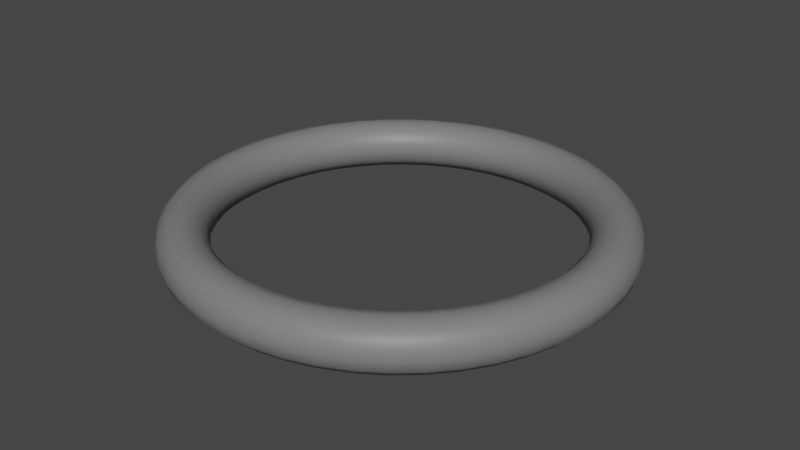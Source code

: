 # Source: flightRing.blend  (saved by Blender 3.5.10; exported with 4.5.12 LTS)
import bpy
from mathutils import Matrix  # noqa: F401  (used for matrix-valued properties, if any)

bpy.ops.wm.read_factory_settings(use_empty=True)
scene = bpy.context.scene
scene.name = 'Scene'

# ---- collections
col_collection = bpy.data.collections.new('Collection'); scene.collection.children.link(col_collection)

# ---- materials (node trees are filled in below, after node groups)
mat_material_001 = bpy.data.materials.new('Material.001')
mat_material_001.use_transparent_shadow = False

# ---- material node trees
mat_material_001.use_nodes = True; mat_material_001.node_tree.nodes.clear()
_N = mat_material_001.node_tree.nodes; _L = mat_material_001.node_tree.links
n0 = _N.new('ShaderNodeOutputMaterial'); n0.name = 'Material Output'; n0.location = (300, 300)
n1 = _N.new('ShaderNodeBsdfPrincipled'); n1.name = 'Principled BSDF'; n1.location = (10, 300)
n1.distribution = 'GGX'
n1.subsurface_method = 'RANDOM_WALK_SKIN'
n1.inputs[3].default_value = 1.45
n1.inputs[27].default_value = (0.0, 0.0, 0.0, 1.0)
n1.inputs[28].default_value = 1.0
n2 = _N.new('ShaderNodeTexChecker'); n2.name = 'Checker Texture'; n2.location = (-180, 280)
n3 = _N.new('ShaderNodeUVMap'); n3.name = 'UV Map'; n3.location = (-364, 230)
n3.from_instancer = True
_L.new(n1.outputs[0], n0.inputs[0])
_L.new(n2.outputs[0], n1.inputs[0])
_L.new(n3.outputs[0], n2.inputs[0])
n0.is_active_output = True

# ---- world
world_world = bpy.data.worlds.new('World'); scene.world = world_world
world_world.use_nodes = True; world_world.node_tree.nodes.clear()
_N = world_world.node_tree.nodes; _L = world_world.node_tree.links
n0 = _N.new('ShaderNodeOutputWorld'); n0.name = 'World Output'; n0.location = (300, 300)
n1 = _N.new('ShaderNodeBackground'); n1.name = 'Background'; n1.location = (10, 300)
n1.inputs[0].default_value = (0.05088, 0.05088, 0.05088, 1.0)
_L.new(n1.outputs[0], n0.inputs[0])
n0.is_active_output = True
world_world.color = (0.05088, 0.05088, 0.05088)
world_world.use_sun_shadow = False
world_world.sun_shadow_jitter_overblur = 0.0

# ---- meshes
me_torus = bpy.data.meshes.new('Torus')
me_torus.from_pydata([(4.5, 0.0, 0.0), (4.433, 0.0, 0.25), (4.25, 0.0, 0.433), (4.0, 0.0, 0.5), (3.75, 0.0, 0.433), (3.567, 0.0, 0.25), (3.5, 0.0, 6.123e-17), (3.567, 0.0, -0.25), (3.75, 0.0, -0.433), (4.0, 0.0, -0.5), (4.25, 0.0, -0.433), (4.433, 0.0, -0.25), (4.462, 0.5874, 0.0), (4.395, 0.5786, 0.25), (4.214, 0.5547, 0.433), (3.966, 0.5221, 0.5), (3.718, 0.4895, 0.433), (3.536, 0.4656, 0.25), (3.47, 0.4568, 6.123e-17), (3.536, 0.4656, -0.25), (3.718, 0.4895, -0.433), (3.966, 0.5221, -0.5), (4.214, 0.5547, -0.433), (4.395, 0.5786, -0.25), (4.347, 1.165, 0.0), (4.282, 1.147, 0.25), (4.105, 1.1, 0.433), (3.864, 1.035, 0.5), (3.622, 0.9706, 0.433), (3.445, 0.9232, 0.25), (3.381, 0.9059, 6.123e-17), (3.445, 0.9232, -0.25), (3.622, 0.9706, -0.433), (3.864, 1.035, -0.5), (4.105, 1.1, -0.433), (4.282, 1.147, -0.25), (4.157, 1.722, 0.0), (4.096, 1.696, 0.25), (3.926, 1.626, 0.433), (3.696, 1.531, 0.5), (3.465, 1.435, 0.433), (3.295, 1.365, 0.25), (3.234, 1.339, 6.123e-17), (3.295, 1.365, -0.25), (3.465, 1.435, -0.433), (3.696, 1.531, -0.5), (3.926, 1.626, -0.433), (4.096, 1.696, -0.25), (3.897, 2.25, 0.0), (3.839, 2.217, 0.25), (3.681, 2.125, 0.433), (3.464, 2.0, 0.5), (3.248, 1.875, 0.433), (3.089, 1.783, 0.25), (3.031, 1.75, 6.123e-17), (3.089, 1.783, -0.25), (3.248, 1.875, -0.433), (3.464, 2.0, -0.5), (3.681, 2.125, -0.433), (3.839, 2.217, -0.25), (3.57, 2.739, 0.0), (3.517, 2.699, 0.25), (3.372, 2.587, 0.433), (3.173, 2.435, 0.5), (2.975, 2.283, 0.433), (2.83, 2.171, 0.25), (2.777, 2.131, 6.123e-17), (2.83, 2.171, -0.25), (2.975, 2.283, -0.433), (3.173, 2.435, -0.5), (3.372, 2.587, -0.433), (3.517, 2.699, -0.25), (3.182, 3.182, 0.0), (3.135, 3.135, 0.25), (3.005, 3.005, 0.433), (2.828, 2.828, 0.5), (2.652, 2.652, 0.433), (2.522, 2.522, 0.25), (2.475, 2.475, 6.123e-17), (2.522, 2.522, -0.25), (2.652, 2.652, -0.433), (2.828, 2.828, -0.5), (3.005, 3.005, -0.433), (3.135, 3.135, -0.25), (2.739, 3.57, 0.0), (2.699, 3.517, 0.25), (2.587, 3.372, 0.433), (2.435, 3.173, 0.5), (2.283, 2.975, 0.433), (2.171, 2.83, 0.25), (2.131, 2.777, 6.123e-17), (2.171, 2.83, -0.25), (2.283, 2.975, -0.433), (2.435, 3.173, -0.5), (2.587, 3.372, -0.433), (2.699, 3.517, -0.25), (2.25, 3.897, 0.0), (2.217, 3.839, 0.25), (2.125, 3.681, 0.433), (2.0, 3.464, 0.5), (1.875, 3.248, 0.433), (1.783, 3.089, 0.25), (1.75, 3.031, 6.123e-17), (1.783, 3.089, -0.25), (1.875, 3.248, -0.433), (2.0, 3.464, -0.5), (2.125, 3.681, -0.433), (2.217, 3.839, -0.25), (1.722, 4.157, 0.0), (1.696, 4.096, 0.25), (1.626, 3.926, 0.433), (1.531, 3.696, 0.5), (1.435, 3.465, 0.433), (1.365, 3.295, 0.25), (1.339, 3.234, 6.123e-17), (1.365, 3.295, -0.25), (1.435, 3.465, -0.433), (1.531, 3.696, -0.5), (1.626, 3.926, -0.433), (1.696, 4.096, -0.25), (1.165, 4.347, 0.0), (1.147, 4.282, 0.25), (1.1, 4.105, 0.433), (1.035, 3.864, 0.5), (0.9706, 3.622, 0.433), (0.9232, 3.445, 0.25), (0.9059, 3.381, 6.123e-17), (0.9232, 3.445, -0.25), (0.9706, 3.622, -0.433), (1.035, 3.864, -0.5), (1.1, 4.105, -0.433), (1.147, 4.282, -0.25), (0.5874, 4.462, 0.0), (0.5786, 4.395, 0.25), (0.5547, 4.214, 0.433), (0.5221, 3.966, 0.5), (0.4895, 3.718, 0.433), (0.4656, 3.536, 0.25), (0.4568, 3.47, 6.123e-17), (0.4656, 3.536, -0.25), (0.4895, 3.718, -0.433), (0.5221, 3.966, -0.5), (0.5547, 4.214, -0.433), (0.5786, 4.395, -0.25), (3.397e-07, 4.5, 0.0), (3.347e-07, 4.433, 0.25), (3.209e-07, 4.25, 0.433), (3.02e-07, 4.0, 0.5), (2.831e-07, 3.75, 0.433), (2.693e-07, 3.567, 0.25), (2.642e-07, 3.5, 6.123e-17), (2.693e-07, 3.567, -0.25), (2.831e-07, 3.75, -0.433), (3.02e-07, 4.0, -0.5), (3.209e-07, 4.25, -0.433), (3.347e-07, 4.433, -0.25), (-0.5874, 4.462, 0.0), (-0.5786, 4.395, 0.25), (-0.5547, 4.214, 0.433), (-0.5221, 3.966, 0.5), (-0.4895, 3.718, 0.433), (-0.4656, 3.536, 0.25), (-0.4568, 3.47, 6.123e-17), (-0.4656, 3.536, -0.25), (-0.4895, 3.718, -0.433), (-0.5221, 3.966, -0.5), (-0.5547, 4.214, -0.433), (-0.5786, 4.395, -0.25), (-1.165, 4.347, 0.0), (-1.147, 4.282, 0.25), (-1.1, 4.105, 0.433), (-1.035, 3.864, 0.5), (-0.9706, 3.622, 0.433), (-0.9232, 3.445, 0.25), (-0.9059, 3.381, 6.123e-17), (-0.9232, 3.445, -0.25), (-0.9706, 3.622, -0.433), (-1.035, 3.864, -0.5), (-1.1, 4.105, -0.433), (-1.147, 4.282, -0.25), (-1.722, 4.157, 0.0), (-1.696, 4.096, 0.25), (-1.626, 3.926, 0.433), (-1.531, 3.696, 0.5), (-1.435, 3.465, 0.433), (-1.365, 3.295, 0.25), (-1.339, 3.234, 6.123e-17), (-1.365, 3.295, -0.25), (-1.435, 3.465, -0.433), (-1.531, 3.696, -0.5), (-1.626, 3.926, -0.433), (-1.696, 4.096, -0.25), (-2.25, 3.897, 0.0), (-2.217, 3.839, 0.25), (-2.125, 3.681, 0.433), (-2.0, 3.464, 0.5), (-1.875, 3.248, 0.433), (-1.783, 3.089, 0.25), (-1.75, 3.031, 6.123e-17), (-1.783, 3.089, -0.25), (-1.875, 3.248, -0.433), (-2.0, 3.464, -0.5), (-2.125, 3.681, -0.433), (-2.217, 3.839, -0.25), (-2.739, 3.57, 0.0), (-2.699, 3.517, 0.25), (-2.587, 3.372, 0.433), (-2.435, 3.173, 0.5), (-2.283, 2.975, 0.433), (-2.171, 2.83, 0.25), (-2.131, 2.777, 6.123e-17), (-2.171, 2.83, -0.25), (-2.283, 2.975, -0.433), (-2.435, 3.173, -0.5), (-2.587, 3.372, -0.433), (-2.699, 3.517, -0.25), (-3.182, 3.182, 0.0), (-3.135, 3.135, 0.25), (-3.005, 3.005, 0.433), (-2.828, 2.828, 0.5), (-2.652, 2.652, 0.433), (-2.522, 2.522, 0.25), (-2.475, 2.475, 6.123e-17), (-2.522, 2.522, -0.25), (-2.652, 2.652, -0.433), (-2.828, 2.828, -0.5), (-3.005, 3.005, -0.433), (-3.135, 3.135, -0.25), (-3.57, 2.739, 0.0), (-3.517, 2.699, 0.25), (-3.372, 2.587, 0.433), (-3.173, 2.435, 0.5), (-2.975, 2.283, 0.433), (-2.83, 2.171, 0.25), (-2.777, 2.131, 6.123e-17), (-2.83, 2.171, -0.25), (-2.975, 2.283, -0.433), (-3.173, 2.435, -0.5), (-3.372, 2.587, -0.433), (-3.517, 2.699, -0.25), (-3.897, 2.25, 0.0), (-3.839, 2.217, 0.25), (-3.681, 2.125, 0.433), (-3.464, 2.0, 0.5), (-3.248, 1.875, 0.433), (-3.089, 1.783, 0.25), (-3.031, 1.75, 6.123e-17), (-3.089, 1.783, -0.25), (-3.248, 1.875, -0.433), (-3.464, 2.0, -0.5), (-3.681, 2.125, -0.433), (-3.839, 2.217, -0.25), (-4.157, 1.722, 0.0), (-4.096, 1.696, 0.25), (-3.926, 1.626, 0.433), (-3.696, 1.531, 0.5), (-3.465, 1.435, 0.433), (-3.295, 1.365, 0.25), (-3.234, 1.339, 6.123e-17), (-3.295, 1.365, -0.25), (-3.465, 1.435, -0.433), (-3.696, 1.531, -0.5), (-3.926, 1.626, -0.433), (-4.096, 1.696, -0.25), (-4.347, 1.165, 0.0), (-4.282, 1.147, 0.25), (-4.105, 1.1, 0.433), (-3.864, 1.035, 0.5), (-3.622, 0.9706, 0.433), (-3.445, 0.9232, 0.25), (-3.381, 0.9059, 6.123e-17), (-3.445, 0.9232, -0.25), (-3.622, 0.9706, -0.433), (-3.864, 1.035, -0.5), (-4.105, 1.1, -0.433), (-4.282, 1.147, -0.25), (-4.462, 0.5874, 0.0), (-4.395, 0.5786, 0.25), (-4.214, 0.5547, 0.433), (-3.966, 0.5221, 0.5), (-3.718, 0.4895, 0.433), (-3.536, 0.4656, 0.25), (-3.47, 0.4568, 6.123e-17), (-3.536, 0.4656, -0.25), (-3.718, 0.4895, -0.433), (-3.966, 0.5221, -0.5), (-4.214, 0.5547, -0.433), (-4.395, 0.5786, -0.25), (-4.5, 3.934e-07, 0.0), (-4.433, 3.875e-07, 0.25), (-4.25, 3.715e-07, 0.433), (-4.0, 3.497e-07, 0.5), (-3.75, 3.278e-07, 0.433), (-3.567, 3.118e-07, 0.25), (-3.5, 3.06e-07, 6.123e-17), (-3.567, 3.118e-07, -0.25), (-3.75, 3.278e-07, -0.433), (-4.0, 3.497e-07, -0.5), (-4.25, 3.715e-07, -0.433), (-4.433, 3.875e-07, -0.25), (-4.462, -0.5874, 0.0), (-4.395, -0.5786, 0.25), (-4.214, -0.5547, 0.433), (-3.966, -0.5221, 0.5), (-3.718, -0.4895, 0.433), (-3.536, -0.4656, 0.25), (-3.47, -0.4568, 6.123e-17), (-3.536, -0.4656, -0.25), (-3.718, -0.4895, -0.433), (-3.966, -0.5221, -0.5), (-4.214, -0.5547, -0.433), (-4.395, -0.5786, -0.25), (-4.347, -1.165, 0.0), (-4.282, -1.147, 0.25), (-4.105, -1.1, 0.433), (-3.864, -1.035, 0.5), (-3.622, -0.9706, 0.433), (-3.445, -0.9232, 0.25), (-3.381, -0.9059, 6.123e-17), (-3.445, -0.9232, -0.25), (-3.622, -0.9706, -0.433), (-3.864, -1.035, -0.5), (-4.105, -1.1, -0.433), (-4.282, -1.147, -0.25), (-4.157, -1.722, 0.0), (-4.096, -1.696, 0.25), (-3.926, -1.626, 0.433), (-3.696, -1.531, 0.5), (-3.465, -1.435, 0.433), (-3.295, -1.365, 0.25), (-3.234, -1.339, 6.123e-17), (-3.295, -1.365, -0.25), (-3.465, -1.435, -0.433), (-3.696, -1.531, -0.5), (-3.926, -1.626, -0.433), (-4.096, -1.696, -0.25), (-3.897, -2.25, 0.0), (-3.839, -2.217, 0.25), (-3.681, -2.125, 0.433), (-3.464, -2.0, 0.5), (-3.248, -1.875, 0.433), (-3.089, -1.783, 0.25), (-3.031, -1.75, 6.123e-17), (-3.089, -1.783, -0.25), (-3.248, -1.875, -0.433), (-3.464, -2.0, -0.5), (-3.681, -2.125, -0.433), (-3.839, -2.217, -0.25), (-3.57, -2.739, 0.0), (-3.517, -2.699, 0.25), (-3.372, -2.587, 0.433), (-3.173, -2.435, 0.5), (-2.975, -2.283, 0.433), (-2.83, -2.171, 0.25), (-2.777, -2.131, 6.123e-17), (-2.83, -2.171, -0.25), (-2.975, -2.283, -0.433), (-3.173, -2.435, -0.5), (-3.372, -2.587, -0.433), (-3.517, -2.699, -0.25), (-3.182, -3.182, 0.0), (-3.135, -3.135, 0.25), (-3.005, -3.005, 0.433), (-2.828, -2.828, 0.5), (-2.652, -2.652, 0.433), (-2.522, -2.522, 0.25), (-2.475, -2.475, 6.123e-17), (-2.522, -2.522, -0.25), (-2.652, -2.652, -0.433), (-2.828, -2.828, -0.5), (-3.005, -3.005, -0.433), (-3.135, -3.135, -0.25), (-2.739, -3.57, 0.0), (-2.699, -3.517, 0.25), (-2.587, -3.372, 0.433), (-2.435, -3.173, 0.5), (-2.283, -2.975, 0.433), (-2.171, -2.83, 0.25), (-2.131, -2.777, 6.123e-17), (-2.171, -2.83, -0.25), (-2.283, -2.975, -0.433), (-2.435, -3.173, -0.5), (-2.587, -3.372, -0.433), (-2.699, -3.517, -0.25), (-2.25, -3.897, 0.0), (-2.217, -3.839, 0.25), (-2.125, -3.681, 0.433), (-2.0, -3.464, 0.5), (-1.875, -3.248, 0.433), (-1.783, -3.089, 0.25), (-1.75, -3.031, 6.123e-17), (-1.783, -3.089, -0.25), (-1.875, -3.248, -0.433), (-2.0, -3.464, -0.5), (-2.125, -3.681, -0.433), (-2.217, -3.839, -0.25), (-1.722, -4.157, 0.0), (-1.696, -4.096, 0.25), (-1.626, -3.926, 0.433), (-1.531, -3.696, 0.5), (-1.435, -3.465, 0.433), (-1.365, -3.295, 0.25), (-1.339, -3.234, 6.123e-17), (-1.365, -3.295, -0.25), (-1.435, -3.465, -0.433), (-1.531, -3.696, -0.5), (-1.626, -3.926, -0.433), (-1.696, -4.096, -0.25), (-1.165, -4.347, 0.0), (-1.147, -4.282, 0.25), (-1.1, -4.105, 0.433), (-1.035, -3.864, 0.5), (-0.9706, -3.622, 0.433), (-0.9232, -3.445, 0.25), (-0.9059, -3.381, 6.123e-17), (-0.9232, -3.445, -0.25), (-0.9706, -3.622, -0.433), (-1.035, -3.864, -0.5), (-1.1, -4.105, -0.433), (-1.147, -4.282, -0.25), (-0.5874, -4.462, 0.0), (-0.5786, -4.395, 0.25), (-0.5547, -4.214, 0.433), (-0.5221, -3.966, 0.5), (-0.4895, -3.718, 0.433), (-0.4656, -3.536, 0.25), (-0.4568, -3.47, 6.123e-17), (-0.4656, -3.536, -0.25), (-0.4895, -3.718, -0.433), (-0.5221, -3.966, -0.5), (-0.5547, -4.214, -0.433), (-0.5786, -4.395, -0.25), (3.397e-07, -4.5, 0.0), (3.347e-07, -4.433, 0.25), (3.209e-07, -4.25, 0.433), (3.02e-07, -4.0, 0.5), (2.831e-07, -3.75, 0.433), (2.693e-07, -3.567, 0.25), (2.642e-07, -3.5, 6.123e-17), (2.693e-07, -3.567, -0.25), (2.831e-07, -3.75, -0.433), (3.02e-07, -4.0, -0.5), (3.209e-07, -4.25, -0.433), (3.347e-07, -4.433, -0.25), (0.5874, -4.462, 0.0), (0.5786, -4.395, 0.25), (0.5547, -4.214, 0.433), (0.5221, -3.966, 0.5), (0.4895, -3.718, 0.433), (0.4656, -3.536, 0.25), (0.4568, -3.47, 6.123e-17), (0.4656, -3.536, -0.25), (0.4895, -3.718, -0.433), (0.5221, -3.966, -0.5), (0.5547, -4.214, -0.433), (0.5786, -4.395, -0.25), (1.165, -4.347, 0.0), (1.147, -4.282, 0.25), (1.1, -4.105, 0.433), (1.035, -3.864, 0.5), (0.9706, -3.622, 0.433), (0.9232, -3.445, 0.25), (0.9059, -3.381, 6.123e-17), (0.9232, -3.445, -0.25), (0.9706, -3.622, -0.433), (1.035, -3.864, -0.5), (1.1, -4.105, -0.433), (1.147, -4.282, -0.25), (1.722, -4.157, 0.0), (1.696, -4.096, 0.25), (1.626, -3.926, 0.433), (1.531, -3.696, 0.5), (1.435, -3.465, 0.433), (1.365, -3.295, 0.25), (1.339, -3.234, 6.123e-17), (1.365, -3.295, -0.25), (1.435, -3.465, -0.433), (1.531, -3.696, -0.5), (1.626, -3.926, -0.433), (1.696, -4.096, -0.25), (2.25, -3.897, 0.0), (2.217, -3.839, 0.25), (2.125, -3.681, 0.433), (2.0, -3.464, 0.5), (1.875, -3.248, 0.433), (1.783, -3.089, 0.25), (1.75, -3.031, 6.123e-17), (1.783, -3.089, -0.25), (1.875, -3.248, -0.433), (2.0, -3.464, -0.5), (2.125, -3.681, -0.433), (2.217, -3.839, -0.25), (2.739, -3.57, 0.0), (2.699, -3.517, 0.25), (2.587, -3.372, 0.433), (2.435, -3.173, 0.5), (2.283, -2.975, 0.433), (2.171, -2.83, 0.25), (2.131, -2.777, 6.123e-17), (2.171, -2.83, -0.25), (2.283, -2.975, -0.433), (2.435, -3.173, -0.5), (2.587, -3.372, -0.433), (2.699, -3.517, -0.25), (3.182, -3.182, 0.0), (3.135, -3.135, 0.25), (3.005, -3.005, 0.433), (2.828, -2.828, 0.5), (2.652, -2.652, 0.433), (2.522, -2.522, 0.25), (2.475, -2.475, 6.123e-17), (2.522, -2.522, -0.25), (2.652, -2.652, -0.433), (2.828, -2.828, -0.5), (3.005, -3.005, -0.433), (3.135, -3.135, -0.25), (3.57, -2.739, 0.0), (3.517, -2.699, 0.25), (3.372, -2.587, 0.433), (3.173, -2.435, 0.5), (2.975, -2.283, 0.433), (2.83, -2.171, 0.25), (2.777, -2.131, 6.123e-17), (2.83, -2.171, -0.25), (2.975, -2.283, -0.433), (3.173, -2.435, -0.5), (3.372, -2.587, -0.433), (3.517, -2.699, -0.25), (3.897, -2.25, 0.0), (3.839, -2.217, 0.25), (3.681, -2.125, 0.433), (3.464, -2.0, 0.5), (3.248, -1.875, 0.433), (3.089, -1.783, 0.25), (3.031, -1.75, 6.123e-17), (3.089, -1.783, -0.25), (3.248, -1.875, -0.433), (3.464, -2.0, -0.5), (3.681, -2.125, -0.433), (3.839, -2.217, -0.25), (4.157, -1.722, 0.0), (4.096, -1.696, 0.25), (3.926, -1.626, 0.433), (3.696, -1.531, 0.5), (3.465, -1.435, 0.433), (3.295, -1.365, 0.25), (3.234, -1.339, 6.123e-17), (3.295, -1.365, -0.25), (3.465, -1.435, -0.433), (3.696, -1.531, -0.5), (3.926, -1.626, -0.433), (4.096, -1.696, -0.25), (4.347, -1.165, 0.0), (4.282, -1.147, 0.25), (4.105, -1.1, 0.433), (3.864, -1.035, 0.5), (3.622, -0.9706, 0.433), (3.445, -0.9232, 0.25), (3.381, -0.9059, 6.123e-17), (3.445, -0.9232, -0.25), (3.622, -0.9706, -0.433), (3.864, -1.035, -0.5), (4.105, -1.1, -0.433), (4.282, -1.147, -0.25), (4.462, -0.5874, 0.0), (4.395, -0.5786, 0.25), (4.214, -0.5547, 0.433), (3.966, -0.5221, 0.5), (3.718, -0.4895, 0.433), (3.536, -0.4656, 0.25), (3.47, -0.4568, 6.123e-17), (3.536, -0.4656, -0.25), (3.718, -0.4895, -0.433), (3.966, -0.5221, -0.5), (4.214, -0.5547, -0.433), (4.395, -0.5786, -0.25)], [], [(0, 12, 13, 1), (1, 13, 14, 2), (2, 14, 15, 3), (3, 15, 16, 4), (4, 16, 17, 5), (5, 17, 18, 6), (6, 18, 19, 7), (7, 19, 20, 8), (8, 20, 21, 9), (9, 21, 22, 10), (10, 22, 23, 11), (11, 23, 12, 0), (12, 24, 25, 13), (13, 25, 26, 14), (14, 26, 27, 15), (15, 27, 28, 16), (16, 28, 29, 17), (17, 29, 30, 18), (18, 30, 31, 19), (19, 31, 32, 20), (20, 32, 33, 21), (21, 33, 34, 22), (22, 34, 35, 23), (23, 35, 24, 12), (24, 36, 37, 25), (25, 37, 38, 26), (26, 38, 39, 27), (27, 39, 40, 28), (28, 40, 41, 29), (29, 41, 42, 30), (30, 42, 43, 31), (31, 43, 44, 32), (32, 44, 45, 33), (33, 45, 46, 34), (34, 46, 47, 35), (35, 47, 36, 24), (36, 48, 49, 37), (37, 49, 50, 38), (38, 50, 51, 39), (39, 51, 52, 40), (40, 52, 53, 41), (41, 53, 54, 42), (42, 54, 55, 43), (43, 55, 56, 44), (44, 56, 57, 45), (45, 57, 58, 46), (46, 58, 59, 47), (47, 59, 48, 36), (48, 60, 61, 49), (49, 61, 62, 50), (50, 62, 63, 51), (51, 63, 64, 52), (52, 64, 65, 53), (53, 65, 66, 54), (54, 66, 67, 55), (55, 67, 68, 56), (56, 68, 69, 57), (57, 69, 70, 58), (58, 70, 71, 59), (59, 71, 60, 48), (60, 72, 73, 61), (61, 73, 74, 62), (62, 74, 75, 63), (63, 75, 76, 64), (64, 76, 77, 65), (65, 77, 78, 66), (66, 78, 79, 67), (67, 79, 80, 68), (68, 80, 81, 69), (69, 81, 82, 70), (70, 82, 83, 71), (71, 83, 72, 60), (72, 84, 85, 73), (73, 85, 86, 74), (74, 86, 87, 75), (75, 87, 88, 76), (76, 88, 89, 77), (77, 89, 90, 78), (78, 90, 91, 79), (79, 91, 92, 80), (80, 92, 93, 81), (81, 93, 94, 82), (82, 94, 95, 83), (83, 95, 84, 72), (84, 96, 97, 85), (85, 97, 98, 86), (86, 98, 99, 87), (87, 99, 100, 88), (88, 100, 101, 89), (89, 101, 102, 90), (90, 102, 103, 91), (91, 103, 104, 92), (92, 104, 105, 93), (93, 105, 106, 94), (94, 106, 107, 95), (95, 107, 96, 84), (96, 108, 109, 97), (97, 109, 110, 98), (98, 110, 111, 99), (99, 111, 112, 100), (100, 112, 113, 101), (101, 113, 114, 102), (102, 114, 115, 103), (103, 115, 116, 104), (104, 116, 117, 105), (105, 117, 118, 106), (106, 118, 119, 107), (107, 119, 108, 96), (108, 120, 121, 109), (109, 121, 122, 110), (110, 122, 123, 111), (111, 123, 124, 112), (112, 124, 125, 113), (113, 125, 126, 114), (114, 126, 127, 115), (115, 127, 128, 116), (116, 128, 129, 117), (117, 129, 130, 118), (118, 130, 131, 119), (119, 131, 120, 108), (120, 132, 133, 121), (121, 133, 134, 122), (122, 134, 135, 123), (123, 135, 136, 124), (124, 136, 137, 125), (125, 137, 138, 126), (126, 138, 139, 127), (127, 139, 140, 128), (128, 140, 141, 129), (129, 141, 142, 130), (130, 142, 143, 131), (131, 143, 132, 120), (132, 144, 145, 133), (133, 145, 146, 134), (134, 146, 147, 135), (135, 147, 148, 136), (136, 148, 149, 137), (137, 149, 150, 138), (138, 150, 151, 139), (139, 151, 152, 140), (140, 152, 153, 141), (141, 153, 154, 142), (142, 154, 155, 143), (143, 155, 144, 132), (144, 156, 157, 145), (145, 157, 158, 146), (146, 158, 159, 147), (147, 159, 160, 148), (148, 160, 161, 149), (149, 161, 162, 150), (150, 162, 163, 151), (151, 163, 164, 152), (152, 164, 165, 153), (153, 165, 166, 154), (154, 166, 167, 155), (155, 167, 156, 144), (156, 168, 169, 157), (157, 169, 170, 158), (158, 170, 171, 159), (159, 171, 172, 160), (160, 172, 173, 161), (161, 173, 174, 162), (162, 174, 175, 163), (163, 175, 176, 164), (164, 176, 177, 165), (165, 177, 178, 166), (166, 178, 179, 167), (167, 179, 168, 156), (168, 180, 181, 169), (169, 181, 182, 170), (170, 182, 183, 171), (171, 183, 184, 172), (172, 184, 185, 173), (173, 185, 186, 174), (174, 186, 187, 175), (175, 187, 188, 176), (176, 188, 189, 177), (177, 189, 190, 178), (178, 190, 191, 179), (179, 191, 180, 168), (180, 192, 193, 181), (181, 193, 194, 182), (182, 194, 195, 183), (183, 195, 196, 184), (184, 196, 197, 185), (185, 197, 198, 186), (186, 198, 199, 187), (187, 199, 200, 188), (188, 200, 201, 189), (189, 201, 202, 190), (190, 202, 203, 191), (191, 203, 192, 180), (192, 204, 205, 193), (193, 205, 206, 194), (194, 206, 207, 195), (195, 207, 208, 196), (196, 208, 209, 197), (197, 209, 210, 198), (198, 210, 211, 199), (199, 211, 212, 200), (200, 212, 213, 201), (201, 213, 214, 202), (202, 214, 215, 203), (203, 215, 204, 192), (204, 216, 217, 205), (205, 217, 218, 206), (206, 218, 219, 207), (207, 219, 220, 208), (208, 220, 221, 209), (209, 221, 222, 210), (210, 222, 223, 211), (211, 223, 224, 212), (212, 224, 225, 213), (213, 225, 226, 214), (214, 226, 227, 215), (215, 227, 216, 204), (216, 228, 229, 217), (217, 229, 230, 218), (218, 230, 231, 219), (219, 231, 232, 220), (220, 232, 233, 221), (221, 233, 234, 222), (222, 234, 235, 223), (223, 235, 236, 224), (224, 236, 237, 225), (225, 237, 238, 226), (226, 238, 239, 227), (227, 239, 228, 216), (228, 240, 241, 229), (229, 241, 242, 230), (230, 242, 243, 231), (231, 243, 244, 232), (232, 244, 245, 233), (233, 245, 246, 234), (234, 246, 247, 235), (235, 247, 248, 236), (236, 248, 249, 237), (237, 249, 250, 238), (238, 250, 251, 239), (239, 251, 240, 228), (240, 252, 253, 241), (241, 253, 254, 242), (242, 254, 255, 243), (243, 255, 256, 244), (244, 256, 257, 245), (245, 257, 258, 246), (246, 258, 259, 247), (247, 259, 260, 248), (248, 260, 261, 249), (249, 261, 262, 250), (250, 262, 263, 251), (251, 263, 252, 240), (252, 264, 265, 253), (253, 265, 266, 254), (254, 266, 267, 255), (255, 267, 268, 256), (256, 268, 269, 257), (257, 269, 270, 258), (258, 270, 271, 259), (259, 271, 272, 260), (260, 272, 273, 261), (261, 273, 274, 262), (262, 274, 275, 263), (263, 275, 264, 252), (264, 276, 277, 265), (265, 277, 278, 266), (266, 278, 279, 267), (267, 279, 280, 268), (268, 280, 281, 269), (269, 281, 282, 270), (270, 282, 283, 271), (271, 283, 284, 272), (272, 284, 285, 273), (273, 285, 286, 274), (274, 286, 287, 275), (275, 287, 276, 264), (276, 288, 289, 277), (277, 289, 290, 278), (278, 290, 291, 279), (279, 291, 292, 280), (280, 292, 293, 281), (281, 293, 294, 282), (282, 294, 295, 283), (283, 295, 296, 284), (284, 296, 297, 285), (285, 297, 298, 286), (286, 298, 299, 287), (287, 299, 288, 276), (288, 300, 301, 289), (289, 301, 302, 290), (290, 302, 303, 291), (291, 303, 304, 292), (292, 304, 305, 293), (293, 305, 306, 294), (294, 306, 307, 295), (295, 307, 308, 296), (296, 308, 309, 297), (297, 309, 310, 298), (298, 310, 311, 299), (299, 311, 300, 288), (300, 312, 313, 301), (301, 313, 314, 302), (302, 314, 315, 303), (303, 315, 316, 304), (304, 316, 317, 305), (305, 317, 318, 306), (306, 318, 319, 307), (307, 319, 320, 308), (308, 320, 321, 309), (309, 321, 322, 310), (310, 322, 323, 311), (311, 323, 312, 300), (312, 324, 325, 313), (313, 325, 326, 314), (314, 326, 327, 315), (315, 327, 328, 316), (316, 328, 329, 317), (317, 329, 330, 318), (318, 330, 331, 319), (319, 331, 332, 320), (320, 332, 333, 321), (321, 333, 334, 322), (322, 334, 335, 323), (323, 335, 324, 312), (324, 336, 337, 325), (325, 337, 338, 326), (326, 338, 339, 327), (327, 339, 340, 328), (328, 340, 341, 329), (329, 341, 342, 330), (330, 342, 343, 331), (331, 343, 344, 332), (332, 344, 345, 333), (333, 345, 346, 334), (334, 346, 347, 335), (335, 347, 336, 324), (336, 348, 349, 337), (337, 349, 350, 338), (338, 350, 351, 339), (339, 351, 352, 340), (340, 352, 353, 341), (341, 353, 354, 342), (342, 354, 355, 343), (343, 355, 356, 344), (344, 356, 357, 345), (345, 357, 358, 346), (346, 358, 359, 347), (347, 359, 348, 336), (348, 360, 361, 349), (349, 361, 362, 350), (350, 362, 363, 351), (351, 363, 364, 352), (352, 364, 365, 353), (353, 365, 366, 354), (354, 366, 367, 355), (355, 367, 368, 356), (356, 368, 369, 357), (357, 369, 370, 358), (358, 370, 371, 359), (359, 371, 360, 348), (360, 372, 373, 361), (361, 373, 374, 362), (362, 374, 375, 363), (363, 375, 376, 364), (364, 376, 377, 365), (365, 377, 378, 366), (366, 378, 379, 367), (367, 379, 380, 368), (368, 380, 381, 369), (369, 381, 382, 370), (370, 382, 383, 371), (371, 383, 372, 360), (372, 384, 385, 373), (373, 385, 386, 374), (374, 386, 387, 375), (375, 387, 388, 376), (376, 388, 389, 377), (377, 389, 390, 378), (378, 390, 391, 379), (379, 391, 392, 380), (380, 392, 393, 381), (381, 393, 394, 382), (382, 394, 395, 383), (383, 395, 384, 372), (384, 396, 397, 385), (385, 397, 398, 386), (386, 398, 399, 387), (387, 399, 400, 388), (388, 400, 401, 389), (389, 401, 402, 390), (390, 402, 403, 391), (391, 403, 404, 392), (392, 404, 405, 393), (393, 405, 406, 394), (394, 406, 407, 395), (395, 407, 396, 384), (396, 408, 409, 397), (397, 409, 410, 398), (398, 410, 411, 399), (399, 411, 412, 400), (400, 412, 413, 401), (401, 413, 414, 402), (402, 414, 415, 403), (403, 415, 416, 404), (404, 416, 417, 405), (405, 417, 418, 406), (406, 418, 419, 407), (407, 419, 408, 396), (408, 420, 421, 409), (409, 421, 422, 410), (410, 422, 423, 411), (411, 423, 424, 412), (412, 424, 425, 413), (413, 425, 426, 414), (414, 426, 427, 415), (415, 427, 428, 416), (416, 428, 429, 417), (417, 429, 430, 418), (418, 430, 431, 419), (419, 431, 420, 408), (420, 432, 433, 421), (421, 433, 434, 422), (422, 434, 435, 423), (423, 435, 436, 424), (424, 436, 437, 425), (425, 437, 438, 426), (426, 438, 439, 427), (427, 439, 440, 428), (428, 440, 441, 429), (429, 441, 442, 430), (430, 442, 443, 431), (431, 443, 432, 420), (432, 444, 445, 433), (433, 445, 446, 434), (434, 446, 447, 435), (435, 447, 448, 436), (436, 448, 449, 437), (437, 449, 450, 438), (438, 450, 451, 439), (439, 451, 452, 440), (440, 452, 453, 441), (441, 453, 454, 442), (442, 454, 455, 443), (443, 455, 444, 432), (444, 456, 457, 445), (445, 457, 458, 446), (446, 458, 459, 447), (447, 459, 460, 448), (448, 460, 461, 449), (449, 461, 462, 450), (450, 462, 463, 451), (451, 463, 464, 452), (452, 464, 465, 453), (453, 465, 466, 454), (454, 466, 467, 455), (455, 467, 456, 444), (456, 468, 469, 457), (457, 469, 470, 458), (458, 470, 471, 459), (459, 471, 472, 460), (460, 472, 473, 461), (461, 473, 474, 462), (462, 474, 475, 463), (463, 475, 476, 464), (464, 476, 477, 465), (465, 477, 478, 466), (466, 478, 479, 467), (467, 479, 468, 456), (468, 480, 481, 469), (469, 481, 482, 470), (470, 482, 483, 471), (471, 483, 484, 472), (472, 484, 485, 473), (473, 485, 486, 474), (474, 486, 487, 475), (475, 487, 488, 476), (476, 488, 489, 477), (477, 489, 490, 478), (478, 490, 491, 479), (479, 491, 480, 468), (480, 492, 493, 481), (481, 493, 494, 482), (482, 494, 495, 483), (483, 495, 496, 484), (484, 496, 497, 485), (485, 497, 498, 486), (486, 498, 499, 487), (487, 499, 500, 488), (488, 500, 501, 489), (489, 501, 502, 490), (490, 502, 503, 491), (491, 503, 492, 480), (492, 504, 505, 493), (493, 505, 506, 494), (494, 506, 507, 495), (495, 507, 508, 496), (496, 508, 509, 497), (497, 509, 510, 498), (498, 510, 511, 499), (499, 511, 512, 500), (500, 512, 513, 501), (501, 513, 514, 502), (502, 514, 515, 503), (503, 515, 504, 492), (504, 516, 517, 505), (505, 517, 518, 506), (506, 518, 519, 507), (507, 519, 520, 508), (508, 520, 521, 509), (509, 521, 522, 510), (510, 522, 523, 511), (511, 523, 524, 512), (512, 524, 525, 513), (513, 525, 526, 514), (514, 526, 527, 515), (515, 527, 516, 504), (516, 528, 529, 517), (517, 529, 530, 518), (518, 530, 531, 519), (519, 531, 532, 520), (520, 532, 533, 521), (521, 533, 534, 522), (522, 534, 535, 523), (523, 535, 536, 524), (524, 536, 537, 525), (525, 537, 538, 526), (526, 538, 539, 527), (527, 539, 528, 516), (528, 540, 541, 529), (529, 541, 542, 530), (530, 542, 543, 531), (531, 543, 544, 532), (532, 544, 545, 533), (533, 545, 546, 534), (534, 546, 547, 535), (535, 547, 548, 536), (536, 548, 549, 537), (537, 549, 550, 538), (538, 550, 551, 539), (539, 551, 540, 528), (540, 552, 553, 541), (541, 553, 554, 542), (542, 554, 555, 543), (543, 555, 556, 544), (544, 556, 557, 545), (545, 557, 558, 546), (546, 558, 559, 547), (547, 559, 560, 548), (548, 560, 561, 549), (549, 561, 562, 550), (550, 562, 563, 551), (551, 563, 552, 540), (552, 564, 565, 553), (553, 565, 566, 554), (554, 566, 567, 555), (555, 567, 568, 556), (556, 568, 569, 557), (557, 569, 570, 558), (558, 570, 571, 559), (559, 571, 572, 560), (560, 572, 573, 561), (561, 573, 574, 562), (562, 574, 575, 563), (563, 575, 564, 552), (564, 0, 1, 565), (565, 1, 2, 566), (566, 2, 3, 567), (567, 3, 4, 568), (568, 4, 5, 569), (569, 5, 6, 570), (570, 6, 7, 571), (571, 7, 8, 572), (572, 8, 9, 573), (573, 9, 10, 574), (574, 10, 11, 575), (575, 11, 0, 564)])
me_torus.polygons.foreach_set('use_smooth', [True] * 576)
_uv = me_torus.uv_layers.new(name='UVMap')
_uv.uv.foreach_set('vector', [0.5, 0.5, 0.6042, 0.5, 0.6042, 0.5833, 0.5, 0.5833, 0.5, 0.5833, 0.6042, 0.5833, 0.6042, 0.6667, 0.5, 0.6667, 0.5, 0.6667, 0.6042, 0.6667, 0.6042, 0.75, 0.5, 0.75, 0.5, 0.75, 0.6042, 0.75, 0.6042, 0.8333, 0.5, 0.8333, 0.5, 0.8333, 0.6042, 0.8333, 0.6042, 0.9167, 0.5, 0.9167, 0.5, 0.9167, 0.6042, 0.9167, 0.6042, 1.0, 0.5, 1.0, 0.5, 0.0, 0.6042, 0.0, 0.6042, 0.08333, 0.5, 0.08333, 0.5, 0.08333, 0.6042, 0.08333, 0.6042, 0.1667, 0.5, 0.1667, 0.5, 0.1667, 0.6042, 0.1667, 0.6042, 0.25, 0.5, 0.25, 0.5, 0.25, 0.6042, 0.25, 0.6042, 0.3333, 0.5, 0.3333, 0.5, 0.3333, 0.6042, 0.3333, 0.6042, 0.4167, 0.5, 0.4167, 0.5, 0.4167, 0.6042, 0.4167, 0.6042, 0.5, 0.5, 0.5, 0.6042, 0.5, 0.7083, 0.5, 0.7083, 0.5833, 0.6042, 0.5833, 0.6042, 0.5833, 0.7083, 0.5833, 0.7083, 0.6667, 0.6042, 0.6667, 0.6042, 0.6667, 0.7083, 0.6667, 0.7083, 0.75, 0.6042, 0.75, 0.6042, 0.75, 0.7083, 0.75, 0.7083, 0.8333, 0.6042, 0.8333, 0.6042, 0.8333, 0.7083, 0.8333, 0.7083, 0.9167, 0.6042, 0.9167, 0.6042, 0.9167, 0.7083, 0.9167, 0.7083, 1.0, 0.6042, 1.0, 0.6042, 0.0, 0.7083, 0.0, 0.7083, 0.08333, 0.6042, 0.08333, 0.6042, 0.08333, 0.7083, 0.08333, 0.7083, 0.1667, 0.6042, 0.1667, 0.6042, 0.1667, 0.7083, 0.1667, 0.7083, 0.25, 0.6042, 0.25, 0.6042, 0.25, 0.7083, 0.25, 0.7083, 0.3333, 0.6042, 0.3333, 0.6042, 0.3333, 0.7083, 0.3333, 0.7083, 0.4167, 0.6042, 0.4167, 0.6042, 0.4167, 0.7083, 0.4167, 0.7083, 0.5, 0.6042, 0.5, 0.7083, 0.5, 0.8125, 0.5, 0.8125, 0.5833, 0.7083, 0.5833, 0.7083, 0.5833, 0.8125, 0.5833, 0.8125, 0.6667, 0.7083, 0.6667, 0.7083, 0.6667, 0.8125, 0.6667, 0.8125, 0.75, 0.7083, 0.75, 0.7083, 0.75, 0.8125, 0.75, 0.8125, 0.8333, 0.7083, 0.8333, 0.7083, 0.8333, 0.8125, 0.8333, 0.8125, 0.9167, 0.7083, 0.9167, 0.7083, 0.9167, 0.8125, 0.9167, 0.8125, 1.0, 0.7083, 1.0, 0.7083, 0.0, 0.8125, 0.0, 0.8125, 0.08333, 0.7083, 0.08333, 0.7083, 0.08333, 0.8125, 0.08333, 0.8125, 0.1667, 0.7083, 0.1667, 0.7083, 0.1667, 0.8125, 0.1667, 0.8125, 0.25, 0.7083, 0.25, 0.7083, 0.25, 0.8125, 0.25, 0.8125, 0.3333, 0.7083, 0.3333, 0.7083, 0.3333, 0.8125, 0.3333, 0.8125, 0.4167, 0.7083, 0.4167, 0.7083, 0.4167, 0.8125, 0.4167, 0.8125, 0.5, 0.7083, 0.5, 0.8125, 0.5, 0.9167, 0.5, 0.9167, 0.5833, 0.8125, 0.5833, 0.8125, 0.5833, 0.9167, 0.5833, 0.9167, 0.6667, 0.8125, 0.6667, 0.8125, 0.6667, 0.9167, 0.6667, 0.9167, 0.75, 0.8125, 0.75, 0.8125, 0.75, 0.9167, 0.75, 0.9167, 0.8333, 0.8125, 0.8333, 0.8125, 0.8333, 0.9167, 0.8333, 0.9167, 0.9167, 0.8125, 0.9167, 0.8125, 0.9167, 0.9167, 0.9167, 0.9167, 1.0, 0.8125, 1.0, 0.8125, 0.0, 0.9167, 0.0, 0.9167, 0.08333, 0.8125, 0.08333, 0.8125, 0.08333, 0.9167, 0.08333, 0.9167, 0.1667, 0.8125, 0.1667, 0.8125, 0.1667, 0.9167, 0.1667, 0.9167, 0.25, 0.8125, 0.25, 0.8125, 0.25, 0.9167, 0.25, 0.9167, 0.3333, 0.8125, 0.3333, 0.8125, 0.3333, 0.9167, 0.3333, 0.9167, 0.4167, 0.8125, 0.4167, 0.8125, 0.4167, 0.9167, 0.4167, 0.9167, 0.5, 0.8125, 0.5, 0.9167, 0.5, 1.021, 0.5, 1.021, 0.5833, 0.9167, 0.5833, 0.9167, 0.5833, 1.021, 0.5833, 1.021, 0.6667, 0.9167, 0.6667, 0.9167, 0.6667, 1.021, 0.6667, 1.021, 0.75, 0.9167, 0.75, 0.9167, 0.75, 1.021, 0.75, 1.021, 0.8333, 0.9167, 0.8333, 0.9167, 0.8333, 1.021, 0.8333, 1.021, 0.9167, 0.9167, 0.9167, 0.9167, 0.9167, 1.021, 0.9167, 1.021, 1.0, 0.9167, 1.0, 0.9167, 0.0, 1.021, 0.0, 1.021, 0.08333, 0.9167, 0.08333, 0.9167, 0.08333, 1.021, 0.08333, 1.021, 0.1667, 0.9167, 0.1667, 0.9167, 0.1667, 1.021, 0.1667, 1.021, 0.25, 0.9167, 0.25, 0.9167, 0.25, 1.021, 0.25, 1.021, 0.3333, 0.9167, 0.3333, 0.9167, 0.3333, 1.021, 0.3333, 1.021, 0.4167, 0.9167, 0.4167, 0.9167, 0.4167, 1.021, 0.4167, 1.021, 0.5, 0.9167, 0.5, 1.021, 0.5, 1.125, 0.5, 1.125, 0.5833, 1.021, 0.5833, 1.021, 0.5833, 1.125, 0.5833, 1.125, 0.6667, 1.021, 0.6667, 1.021, 0.6667, 1.125, 0.6667, 1.125, 0.75, 1.021, 0.75, 1.021, 0.75, 1.125, 0.75, 1.125, 0.8333, 1.021, 0.8333, 1.021, 0.8333, 1.125, 0.8333, 1.125, 0.9167, 1.021, 0.9167, 1.021, 0.9167, 1.125, 0.9167, 1.125, 1.0, 1.021, 1.0, 1.021, 0.0, 1.125, 0.0, 1.125, 0.08333, 1.021, 0.08333, 1.021, 0.08333, 1.125, 0.08333, 1.125, 0.1667, 1.021, 0.1667, 1.021, 0.1667, 1.125, 0.1667, 1.125, 0.25, 1.021, 0.25, 1.021, 0.25, 1.125, 0.25, 1.125, 0.3333, 1.021, 0.3333, 1.021, 0.3333, 1.125, 0.3333, 1.125, 0.4167, 1.021, 0.4167, 1.021, 0.4167, 1.125, 0.4167, 1.125, 0.5, 1.021, 0.5, 1.125, 0.5, 1.229, 0.5, 1.229, 0.5833, 1.125, 0.5833, 1.125, 0.5833, 1.229, 0.5833, 1.229, 0.6667, 1.125, 0.6667, 1.125, 0.6667, 1.229, 0.6667, 1.229, 0.75, 1.125, 0.75, 1.125, 0.75, 1.229, 0.75, 1.229, 0.8333, 1.125, 0.8333, 1.125, 0.8333, 1.229, 0.8333, 1.229, 0.9167, 1.125, 0.9167, 1.125, 0.9167, 1.229, 0.9167, 1.229, 1.0, 1.125, 1.0, 1.125, 0.0, 1.229, 0.0, 1.229, 0.08333, 1.125, 0.08333, 1.125, 0.08333, 1.229, 0.08333, 1.229, 0.1667, 1.125, 0.1667, 1.125, 0.1667, 1.229, 0.1667, 1.229, 0.25, 1.125, 0.25, 1.125, 0.25, 1.229, 0.25, 1.229, 0.3333, 1.125, 0.3333, 1.125, 0.3333, 1.229, 0.3333, 1.229, 0.4167, 1.125, 0.4167, 1.125, 0.4167, 1.229, 0.4167, 1.229, 0.5, 1.125, 0.5, 1.229, 0.5, 1.333, 0.5, 1.333, 0.5833, 1.229, 0.5833, 1.229, 0.5833, 1.333, 0.5833, 1.333, 0.6667, 1.229, 0.6667, 1.229, 0.6667, 1.333, 0.6667, 1.333, 0.75, 1.229, 0.75, 1.229, 0.75, 1.333, 0.75, 1.333, 0.8333, 1.229, 0.8333, 1.229, 0.8333, 1.333, 0.8333, 1.333, 0.9167, 1.229, 0.9167, 1.229, 0.9167, 1.333, 0.9167, 1.333, 1.0, 1.229, 1.0, 1.229, 0.0, 1.333, 0.0, 1.333, 0.08333, 1.229, 0.08333, 1.229, 0.08333, 1.333, 0.08333, 1.333, 0.1667, 1.229, 0.1667, 1.229, 0.1667, 1.333, 0.1667, 1.333, 0.25, 1.229, 0.25, 1.229, 0.25, 1.333, 0.25, 1.333, 0.3333, 1.229, 0.3333, 1.229, 0.3333, 1.333, 0.3333, 1.333, 0.4167, 1.229, 0.4167, 1.229, 0.4167, 1.333, 0.4167, 1.333, 0.5, 1.229, 0.5, 1.333, 0.5, 1.438, 0.5, 1.438, 0.5833, 1.333, 0.5833, 1.333, 0.5833, 1.438, 0.5833, 1.438, 0.6667, 1.333, 0.6667, 1.333, 0.6667, 1.438, 0.6667, 1.438, 0.75, 1.333, 0.75, 1.333, 0.75, 1.438, 0.75, 1.438, 0.8333, 1.333, 0.8333, 1.333, 0.8333, 1.438, 0.8333, 1.438, 0.9167, 1.333, 0.9167, 1.333, 0.9167, 1.438, 0.9167, 1.438, 1.0, 1.333, 1.0, 1.333, 0.0, 1.438, 0.0, 1.438, 0.08333, 1.333, 0.08333, 1.333, 0.08333, 1.438, 0.08333, 1.438, 0.1667, 1.333, 0.1667, 1.333, 0.1667, 1.438, 0.1667, 1.438, 0.25, 1.333, 0.25, 1.333, 0.25, 1.438, 0.25, 1.438, 0.3333, 1.333, 0.3333, 1.333, 0.3333, 1.438, 0.3333, 1.438, 0.4167, 1.333, 0.4167, 1.333, 0.4167, 1.438, 0.4167, 1.438, 0.5, 1.333, 0.5, 1.438, 0.5, 1.542, 0.5, 1.542, 0.5833, 1.438, 0.5833, 1.438, 0.5833, 1.542, 0.5833, 1.542, 0.6667, 1.438, 0.6667, 1.438, 0.6667, 1.542, 0.6667, 1.542, 0.75, 1.438, 0.75, 1.438, 0.75, 1.542, 0.75, 1.542, 0.8333, 1.438, 0.8333, 1.438, 0.8333, 1.542, 0.8333, 1.542, 0.9167, 1.438, 0.9167, 1.438, 0.9167, 1.542, 0.9167, 1.542, 1.0, 1.438, 1.0, 1.438, 0.0, 1.542, 0.0, 1.542, 0.08333, 1.438, 0.08333, 1.438, 0.08333, 1.542, 0.08333, 1.542, 0.1667, 1.438, 0.1667, 1.438, 0.1667, 1.542, 0.1667, 1.542, 0.25, 1.438, 0.25, 1.438, 0.25, 1.542, 0.25, 1.542, 0.3333, 1.438, 0.3333, 1.438, 0.3333, 1.542, 0.3333, 1.542, 0.4167, 1.438, 0.4167, 1.438, 0.4167, 1.542, 0.4167, 1.542, 0.5, 1.438, 0.5, 1.542, 0.5, 1.646, 0.5, 1.646, 0.5833, 1.542, 0.5833, 1.542, 0.5833, 1.646, 0.5833, 1.646, 0.6667, 1.542, 0.6667, 1.542, 0.6667, 1.646, 0.6667, 1.646, 0.75, 1.542, 0.75, 1.542, 0.75, 1.646, 0.75, 1.646, 0.8333, 1.542, 0.8333, 1.542, 0.8333, 1.646, 0.8333, 1.646, 0.9167, 1.542, 0.9167, 1.542, 0.9167, 1.646, 0.9167, 1.646, 1.0, 1.542, 1.0, 1.542, 0.0, 1.646, 0.0, 1.646, 0.08333, 1.542, 0.08333, 1.542, 0.08333, 1.646, 0.08333, 1.646, 0.1667, 1.542, 0.1667, 1.542, 0.1667, 1.646, 0.1667, 1.646, 0.25, 1.542, 0.25, 1.542, 0.25, 1.646, 0.25, 1.646, 0.3333, 1.542, 0.3333, 1.542, 0.3333, 1.646, 0.3333, 1.646, 0.4167, 1.542, 0.4167, 1.542, 0.4167, 1.646, 0.4167, 1.646, 0.5, 1.542, 0.5, 1.646, 0.5, 1.75, 0.5, 1.75, 0.5833, 1.646, 0.5833, 1.646, 0.5833, 1.75, 0.5833, 1.75, 0.6667, 1.646, 0.6667, 1.646, 0.6667, 1.75, 0.6667, 1.75, 0.75, 1.646, 0.75, 1.646, 0.75, 1.75, 0.75, 1.75, 0.8333, 1.646, 0.8333, 1.646, 0.8333, 1.75, 0.8333, 1.75, 0.9167, 1.646, 0.9167, 1.646, 0.9167, 1.75, 0.9167, 1.75, 1.0, 1.646, 1.0, 1.646, 0.0, 1.75, 0.0, 1.75, 0.08333, 1.646, 0.08333, 1.646, 0.08333, 1.75, 0.08333, 1.75, 0.1667, 1.646, 0.1667, 1.646, 0.1667, 1.75, 0.1667, 1.75, 0.25, 1.646, 0.25, 1.646, 0.25, 1.75, 0.25, 1.75, 0.3333, 1.646, 0.3333, 1.646, 0.3333, 1.75, 0.3333, 1.75, 0.4167, 1.646, 0.4167, 1.646, 0.4167, 1.75, 0.4167, 1.75, 0.5, 1.646, 0.5, 1.75, 0.5, 1.854, 0.5, 1.854, 0.5833, 1.75, 0.5833, 1.75, 0.5833, 1.854, 0.5833, 1.854, 0.6667, 1.75, 0.6667, 1.75, 0.6667, 1.854, 0.6667, 1.854, 0.75, 1.75, 0.75, 1.75, 0.75, 1.854, 0.75, 1.854, 0.8333, 1.75, 0.8333, 1.75, 0.8333, 1.854, 0.8333, 1.854, 0.9167, 1.75, 0.9167, 1.75, 0.9167, 1.854, 0.9167, 1.854, 1.0, 1.75, 1.0, 1.75, 0.0, 1.854, 0.0, 1.854, 0.08333, 1.75, 0.08333, 1.75, 0.08333, 1.854, 0.08333, 1.854, 0.1667, 1.75, 0.1667, 1.75, 0.1667, 1.854, 0.1667, 1.854, 0.25, 1.75, 0.25, 1.75, 0.25, 1.854, 0.25, 1.854, 0.3333, 1.75, 0.3333, 1.75, 0.3333, 1.854, 0.3333, 1.854, 0.4167, 1.75, 0.4167, 1.75, 0.4167, 1.854, 0.4167, 1.854, 0.5, 1.75, 0.5, 1.854, 0.5, 1.958, 0.5, 1.958, 0.5833, 1.854, 0.5833, 1.854, 0.5833, 1.958, 0.5833, 1.958, 0.6667, 1.854, 0.6667, 1.854, 0.6667, 1.958, 0.6667, 1.958, 0.75, 1.854, 0.75, 1.854, 0.75, 1.958, 0.75, 1.958, 0.8333, 1.854, 0.8333, 1.854, 0.8333, 1.958, 0.8333, 1.958, 0.9167, 1.854, 0.9167, 1.854, 0.9167, 1.958, 0.9167, 1.958, 1.0, 1.854, 1.0, 1.854, 0.0, 1.958, 0.0, 1.958, 0.08333, 1.854, 0.08333, 1.854, 0.08333, 1.958, 0.08333, 1.958, 0.1667, 1.854, 0.1667, 1.854, 0.1667, 1.958, 0.1667, 1.958, 0.25, 1.854, 0.25, 1.854, 0.25, 1.958, 0.25, 1.958, 0.3333, 1.854, 0.3333, 1.854, 0.3333, 1.958, 0.3333, 1.958, 0.4167, 1.854, 0.4167, 1.854, 0.4167, 1.958, 0.4167, 1.958, 0.5, 1.854, 0.5, 1.958, 0.5, 2.062, 0.5, 2.062, 0.5833, 1.958, 0.5833, 1.958, 0.5833, 2.062, 0.5833, 2.062, 0.6667, 1.958, 0.6667, 1.958, 0.6667, 2.062, 0.6667, 2.062, 0.75, 1.958, 0.75, 1.958, 0.75, 2.062, 0.75, 2.062, 0.8333, 1.958, 0.8333, 1.958, 0.8333, 2.062, 0.8333, 2.062, 0.9167, 1.958, 0.9167, 1.958, 0.9167, 2.062, 0.9167, 2.062, 1.0, 1.958, 1.0, 1.958, 0.0, 2.062, 0.0, 2.062, 0.08333, 1.958, 0.08333, 1.958, 0.08333, 2.062, 0.08333, 2.062, 0.1667, 1.958, 0.1667, 1.958, 0.1667, 2.062, 0.1667, 2.062, 0.25, 1.958, 0.25, 1.958, 0.25, 2.062, 0.25, 2.062, 0.3333, 1.958, 0.3333, 1.958, 0.3333, 2.062, 0.3333, 2.062, 0.4167, 1.958, 0.4167, 1.958, 0.4167, 2.062, 0.4167, 2.062, 0.5, 1.958, 0.5, 2.062, 0.5, 2.167, 0.5, 2.167, 0.5833, 2.062, 0.5833, 2.062, 0.5833, 2.167, 0.5833, 2.167, 0.6667, 2.062, 0.6667, 2.062, 0.6667, 2.167, 0.6667, 2.167, 0.75, 2.062, 0.75, 2.062, 0.75, 2.167, 0.75, 2.167, 0.8333, 2.062, 0.8333, 2.062, 0.8333, 2.167, 0.8333, 2.167, 0.9167, 2.062, 0.9167, 2.062, 0.9167, 2.167, 0.9167, 2.167, 1.0, 2.062, 1.0, 2.062, 0.0, 2.167, 0.0, 2.167, 0.08333, 2.062, 0.08333, 2.062, 0.08333, 2.167, 0.08333, 2.167, 0.1667, 2.062, 0.1667, 2.062, 0.1667, 2.167, 0.1667, 2.167, 0.25, 2.062, 0.25, 2.062, 0.25, 2.167, 0.25, 2.167, 0.3333, 2.062, 0.3333, 2.062, 0.3333, 2.167, 0.3333, 2.167, 0.4167, 2.062, 0.4167, 2.062, 0.4167, 2.167, 0.4167, 2.167, 0.5, 2.062, 0.5, 2.167, 0.5, 2.271, 0.5, 2.271, 0.5833, 2.167, 0.5833, 2.167, 0.5833, 2.271, 0.5833, 2.271, 0.6667, 2.167, 0.6667, 2.167, 0.6667, 2.271, 0.6667, 2.271, 0.75, 2.167, 0.75, 2.167, 0.75, 2.271, 0.75, 2.271, 0.8333, 2.167, 0.8333, 2.167, 0.8333, 2.271, 0.8333, 2.271, 0.9167, 2.167, 0.9167, 2.167, 0.9167, 2.271, 0.9167, 2.271, 1.0, 2.167, 1.0, 2.167, 0.0, 2.271, 0.0, 2.271, 0.08333, 2.167, 0.08333, 2.167, 0.08333, 2.271, 0.08333, 2.271, 0.1667, 2.167, 0.1667, 2.167, 0.1667, 2.271, 0.1667, 2.271, 0.25, 2.167, 0.25, 2.167, 0.25, 2.271, 0.25, 2.271, 0.3333, 2.167, 0.3333, 2.167, 0.3333, 2.271, 0.3333, 2.271, 0.4167, 2.167, 0.4167, 2.167, 0.4167, 2.271, 0.4167, 2.271, 0.5, 2.167, 0.5, 2.271, 0.5, 2.375, 0.5, 2.375, 0.5833, 2.271, 0.5833, 2.271, 0.5833, 2.375, 0.5833, 2.375, 0.6667, 2.271, 0.6667, 2.271, 0.6667, 2.375, 0.6667, 2.375, 0.75, 2.271, 0.75, 2.271, 0.75, 2.375, 0.75, 2.375, 0.8333, 2.271, 0.8333, 2.271, 0.8333, 2.375, 0.8333, 2.375, 0.9167, 2.271, 0.9167, 2.271, 0.9167, 2.375, 0.9167, 2.375, 1.0, 2.271, 1.0, 2.271, 0.0, 2.375, 0.0, 2.375, 0.08333, 2.271, 0.08333, 2.271, 0.08333, 2.375, 0.08333, 2.375, 0.1667, 2.271, 0.1667, 2.271, 0.1667, 2.375, 0.1667, 2.375, 0.25, 2.271, 0.25, 2.271, 0.25, 2.375, 0.25, 2.375, 0.3333, 2.271, 0.3333, 2.271, 0.3333, 2.375, 0.3333, 2.375, 0.4167, 2.271, 0.4167, 2.271, 0.4167, 2.375, 0.4167, 2.375, 0.5, 2.271, 0.5, 2.375, 0.5, 2.479, 0.5, 2.479, 0.5833, 2.375, 0.5833, 2.375, 0.5833, 2.479, 0.5833, 2.479, 0.6667, 2.375, 0.6667, 2.375, 0.6667, 2.479, 0.6667, 2.479, 0.75, 2.375, 0.75, 2.375, 0.75, 2.479, 0.75, 2.479, 0.8333, 2.375, 0.8333, 2.375, 0.8333, 2.479, 0.8333, 2.479, 0.9167, 2.375, 0.9167, 2.375, 0.9167, 2.479, 0.9167, 2.479, 1.0, 2.375, 1.0, 2.375, 0.0, 2.479, 0.0, 2.479, 0.08333, 2.375, 0.08333, 2.375, 0.08333, 2.479, 0.08333, 2.479, 0.1667, 2.375, 0.1667, 2.375, 0.1667, 2.479, 0.1667, 2.479, 0.25, 2.375, 0.25, 2.375, 0.25, 2.479, 0.25, 2.479, 0.3333, 2.375, 0.3333, 2.375, 0.3333, 2.479, 0.3333, 2.479, 0.4167, 2.375, 0.4167, 2.375, 0.4167, 2.479, 0.4167, 2.479, 0.5, 2.375, 0.5, 2.479, 0.5, 2.583, 0.5, 2.583, 0.5833, 2.479, 0.5833, 2.479, 0.5833, 2.583, 0.5833, 2.583, 0.6667, 2.479, 0.6667, 2.479, 0.6667, 2.583, 0.6667, 2.583, 0.75, 2.479, 0.75, 2.479, 0.75, 2.583, 0.75, 2.583, 0.8333, 2.479, 0.8333, 2.479, 0.8333, 2.583, 0.8333, 2.583, 0.9167, 2.479, 0.9167, 2.479, 0.9167, 2.583, 0.9167, 2.583, 1.0, 2.479, 1.0, 2.479, 0.0, 2.583, 0.0, 2.583, 0.08333, 2.479, 0.08333, 2.479, 0.08333, 2.583, 0.08333, 2.583, 0.1667, 2.479, 0.1667, 2.479, 0.1667, 2.583, 0.1667, 2.583, 0.25, 2.479, 0.25, 2.479, 0.25, 2.583, 0.25, 2.583, 0.3333, 2.479, 0.3333, 2.479, 0.3333, 2.583, 0.3333, 2.583, 0.4167, 2.479, 0.4167, 2.479, 0.4167, 2.583, 0.4167, 2.583, 0.5, 2.479, 0.5, 2.583, 0.5, 2.688, 0.5, 2.688, 0.5833, 2.583, 0.5833, 2.583, 0.5833, 2.688, 0.5833, 2.688, 0.6667, 2.583, 0.6667, 2.583, 0.6667, 2.688, 0.6667, 2.688, 0.75, 2.583, 0.75, 2.583, 0.75, 2.688, 0.75, 2.688, 0.8333, 2.583, 0.8333, 2.583, 0.8333, 2.688, 0.8333, 2.688, 0.9167, 2.583, 0.9167, 2.583, 0.9167, 2.688, 0.9167, 2.688, 1.0, 2.583, 1.0, 2.583, 0.0, 2.688, 0.0, 2.688, 0.08333, 2.583, 0.08333, 2.583, 0.08333, 2.688, 0.08333, 2.688, 0.1667, 2.583, 0.1667, 2.583, 0.1667, 2.688, 0.1667, 2.688, 0.25, 2.583, 0.25, 2.583, 0.25, 2.688, 0.25, 2.688, 0.3333, 2.583, 0.3333, 2.583, 0.3333, 2.688, 0.3333, 2.688, 0.4167, 2.583, 0.4167, 2.583, 0.4167, 2.688, 0.4167, 2.688, 0.5, 2.583, 0.5, 2.688, 0.5, 2.792, 0.5, 2.792, 0.5833, 2.688, 0.5833, 2.688, 0.5833, 2.792, 0.5833, 2.792, 0.6667, 2.688, 0.6667, 2.688, 0.6667, 2.792, 0.6667, 2.792, 0.75, 2.688, 0.75, 2.688, 0.75, 2.792, 0.75, 2.792, 0.8333, 2.688, 0.8333, 2.688, 0.8333, 2.792, 0.8333, 2.792, 0.9167, 2.688, 0.9167, 2.688, 0.9167, 2.792, 0.9167, 2.792, 1.0, 2.688, 1.0, 2.688, 0.0, 2.792, 0.0, 2.792, 0.08333, 2.688, 0.08333, 2.688, 0.08333, 2.792, 0.08333, 2.792, 0.1667, 2.688, 0.1667, 2.688, 0.1667, 2.792, 0.1667, 2.792, 0.25, 2.688, 0.25, 2.688, 0.25, 2.792, 0.25, 2.792, 0.3333, 2.688, 0.3333, 2.688, 0.3333, 2.792, 0.3333, 2.792, 0.4167, 2.688, 0.4167, 2.688, 0.4167, 2.792, 0.4167, 2.792, 0.5, 2.688, 0.5, 2.792, 0.5, 2.896, 0.5, 2.896, 0.5833, 2.792, 0.5833, 2.792, 0.5833, 2.896, 0.5833, 2.896, 0.6667, 2.792, 0.6667, 2.792, 0.6667, 2.896, 0.6667, 2.896, 0.75, 2.792, 0.75, 2.792, 0.75, 2.896, 0.75, 2.896, 0.8333, 2.792, 0.8333, 2.792, 0.8333, 2.896, 0.8333, 2.896, 0.9167, 2.792, 0.9167, 2.792, 0.9167, 2.896, 0.9167, 2.896, 1.0, 2.792, 1.0, 2.792, 0.0, 2.896, 0.0, 2.896, 0.08333, 2.792, 0.08333, 2.792, 0.08333, 2.896, 0.08333, 2.896, 0.1667, 2.792, 0.1667, 2.792, 0.1667, 2.896, 0.1667, 2.896, 0.25, 2.792, 0.25, 2.792, 0.25, 2.896, 0.25, 2.896, 0.3333, 2.792, 0.3333, 2.792, 0.3333, 2.896, 0.3333, 2.896, 0.4167, 2.792, 0.4167, 2.792, 0.4167, 2.896, 0.4167, 2.896, 0.5, 2.792, 0.5, 2.896, 0.5, 3.0, 0.5, 3.0, 0.5833, 2.896, 0.5833, 2.896, 0.5833, 3.0, 0.5833, 3.0, 0.6667, 2.896, 0.6667, 2.896, 0.6667, 3.0, 0.6667, 3.0, 0.75, 2.896, 0.75, 2.896, 0.75, 3.0, 0.75, 3.0, 0.8333, 2.896, 0.8333, 2.896, 0.8333, 3.0, 0.8333, 3.0, 0.9167, 2.896, 0.9167, 2.896, 0.9167, 3.0, 0.9167, 3.0, 1.0, 2.896, 1.0, 2.896, 0.0, 3.0, 0.0, 3.0, 0.08333, 2.896, 0.08333, 2.896, 0.08333, 3.0, 0.08333, 3.0, 0.1667, 2.896, 0.1667, 2.896, 0.1667, 3.0, 0.1667, 3.0, 0.25, 2.896, 0.25, 2.896, 0.25, 3.0, 0.25, 3.0, 0.3333, 2.896, 0.3333, 2.896, 0.3333, 3.0, 0.3333, 3.0, 0.4167, 2.896, 0.4167, 2.896, 0.4167, 3.0, 0.4167, 3.0, 0.5, 2.896, 0.5, -2.0, 0.5, -1.896, 0.5, -1.896, 0.5833, -2.0, 0.5833, -2.0, 0.5833, -1.896, 0.5833, -1.896, 0.6667, -2.0, 0.6667, -2.0, 0.6667, -1.896, 0.6667, -1.896, 0.75, -2.0, 0.75, -2.0, 0.75, -1.896, 0.75, -1.896, 0.8333, -2.0, 0.8333, -2.0, 0.8333, -1.896, 0.8333, -1.896, 0.9167, -2.0, 0.9167, -2.0, 0.9167, -1.896, 0.9167, -1.896, 1.0, -2.0, 1.0, -2.0, 0.0, -1.896, 0.0, -1.896, 0.08333, -2.0, 0.08333, -2.0, 0.08333, -1.896, 0.08333, -1.896, 0.1667, -2.0, 0.1667, -2.0, 0.1667, -1.896, 0.1667, -1.896, 0.25, -2.0, 0.25, -2.0, 0.25, -1.896, 0.25, -1.896, 0.3333, -2.0, 0.3333, -2.0, 0.3333, -1.896, 0.3333, -1.896, 0.4167, -2.0, 0.4167, -2.0, 0.4167, -1.896, 0.4167, -1.896, 0.5, -2.0, 0.5, -1.896, 0.5, -1.792, 0.5, -1.792, 0.5833, -1.896, 0.5833, -1.896, 0.5833, -1.792, 0.5833, -1.792, 0.6667, -1.896, 0.6667, -1.896, 0.6667, -1.792, 0.6667, -1.792, 0.75, -1.896, 0.75, -1.896, 0.75, -1.792, 0.75, -1.792, 0.8333, -1.896, 0.8333, -1.896, 0.8333, -1.792, 0.8333, -1.792, 0.9167, -1.896, 0.9167, -1.896, 0.9167, -1.792, 0.9167, -1.792, 1.0, -1.896, 1.0, -1.896, 0.0, -1.792, 0.0, -1.792, 0.08333, -1.896, 0.08333, -1.896, 0.08333, -1.792, 0.08333, -1.792, 0.1667, -1.896, 0.1667, -1.896, 0.1667, -1.792, 0.1667, -1.792, 0.25, -1.896, 0.25, -1.896, 0.25, -1.792, 0.25, -1.792, 0.3333, -1.896, 0.3333, -1.896, 0.3333, -1.792, 0.3333, -1.792, 0.4167, -1.896, 0.4167, -1.896, 0.4167, -1.792, 0.4167, -1.792, 0.5, -1.896, 0.5, -1.792, 0.5, -1.688, 0.5, -1.688, 0.5833, -1.792, 0.5833, -1.792, 0.5833, -1.688, 0.5833, -1.688, 0.6667, -1.792, 0.6667, -1.792, 0.6667, -1.688, 0.6667, -1.688, 0.75, -1.792, 0.75, -1.792, 0.75, -1.688, 0.75, -1.688, 0.8333, -1.792, 0.8333, -1.792, 0.8333, -1.688, 0.8333, -1.688, 0.9167, -1.792, 0.9167, -1.792, 0.9167, -1.688, 0.9167, -1.688, 1.0, -1.792, 1.0, -1.792, 0.0, -1.688, 0.0, -1.688, 0.08333, -1.792, 0.08333, -1.792, 0.08333, -1.688, 0.08333, -1.688, 0.1667, -1.792, 0.1667, -1.792, 0.1667, -1.688, 0.1667, -1.688, 0.25, -1.792, 0.25, -1.792, 0.25, -1.688, 0.25, -1.688, 0.3333, -1.792, 0.3333, -1.792, 0.3333, -1.688, 0.3333, -1.688, 0.4167, -1.792, 0.4167, -1.792, 0.4167, -1.688, 0.4167, -1.688, 0.5, -1.792, 0.5, -1.688, 0.5, -1.583, 0.5, -1.583, 0.5833, -1.688, 0.5833, -1.688, 0.5833, -1.583, 0.5833, -1.583, 0.6667, -1.688, 0.6667, -1.688, 0.6667, -1.583, 0.6667, -1.583, 0.75, -1.688, 0.75, -1.688, 0.75, -1.583, 0.75, -1.583, 0.8333, -1.688, 0.8333, -1.688, 0.8333, -1.583, 0.8333, -1.583, 0.9167, -1.688, 0.9167, -1.688, 0.9167, -1.583, 0.9167, -1.583, 1.0, -1.688, 1.0, -1.688, 0.0, -1.583, 0.0, -1.583, 0.08333, -1.688, 0.08333, -1.688, 0.08333, -1.583, 0.08333, -1.583, 0.1667, -1.688, 0.1667, -1.688, 0.1667, -1.583, 0.1667, -1.583, 0.25, -1.688, 0.25, -1.688, 0.25, -1.583, 0.25, -1.583, 0.3333, -1.688, 0.3333, -1.688, 0.3333, -1.583, 0.3333, -1.583, 0.4167, -1.688, 0.4167, -1.688, 0.4167, -1.583, 0.4167, -1.583, 0.5, -1.688, 0.5, -1.583, 0.5, -1.479, 0.5, -1.479, 0.5833, -1.583, 0.5833, -1.583, 0.5833, -1.479, 0.5833, -1.479, 0.6667, -1.583, 0.6667, -1.583, 0.6667, -1.479, 0.6667, -1.479, 0.75, -1.583, 0.75, -1.583, 0.75, -1.479, 0.75, -1.479, 0.8333, -1.583, 0.8333, -1.583, 0.8333, -1.479, 0.8333, -1.479, 0.9167, -1.583, 0.9167, -1.583, 0.9167, -1.479, 0.9167, -1.479, 1.0, -1.583, 1.0, -1.583, 0.0, -1.479, 0.0, -1.479, 0.08333, -1.583, 0.08333, -1.583, 0.08333, -1.479, 0.08333, -1.479, 0.1667, -1.583, 0.1667, -1.583, 0.1667, -1.479, 0.1667, -1.479, 0.25, -1.583, 0.25, -1.583, 0.25, -1.479, 0.25, -1.479, 0.3333, -1.583, 0.3333, -1.583, 0.3333, -1.479, 0.3333, -1.479, 0.4167, -1.583, 0.4167, -1.583, 0.4167, -1.479, 0.4167, -1.479, 0.5, -1.583, 0.5, -1.479, 0.5, -1.375, 0.5, -1.375, 0.5833, -1.479, 0.5833, -1.479, 0.5833, -1.375, 0.5833, -1.375, 0.6667, -1.479, 0.6667, -1.479, 0.6667, -1.375, 0.6667, -1.375, 0.75, -1.479, 0.75, -1.479, 0.75, -1.375, 0.75, -1.375, 0.8333, -1.479, 0.8333, -1.479, 0.8333, -1.375, 0.8333, -1.375, 0.9167, -1.479, 0.9167, -1.479, 0.9167, -1.375, 0.9167, -1.375, 1.0, -1.479, 1.0, -1.479, 0.0, -1.375, 0.0, -1.375, 0.08333, -1.479, 0.08333, -1.479, 0.08333, -1.375, 0.08333, -1.375, 0.1667, -1.479, 0.1667, -1.479, 0.1667, -1.375, 0.1667, -1.375, 0.25, -1.479, 0.25, -1.479, 0.25, -1.375, 0.25, -1.375, 0.3333, -1.479, 0.3333, -1.479, 0.3333, -1.375, 0.3333, -1.375, 0.4167, -1.479, 0.4167, -1.479, 0.4167, -1.375, 0.4167, -1.375, 0.5, -1.479, 0.5, -1.375, 0.5, -1.271, 0.5, -1.271, 0.5833, -1.375, 0.5833, -1.375, 0.5833, -1.271, 0.5833, -1.271, 0.6667, -1.375, 0.6667, -1.375, 0.6667, -1.271, 0.6667, -1.271, 0.75, -1.375, 0.75, -1.375, 0.75, -1.271, 0.75, -1.271, 0.8333, -1.375, 0.8333, -1.375, 0.8333, -1.271, 0.8333, -1.271, 0.9167, -1.375, 0.9167, -1.375, 0.9167, -1.271, 0.9167, -1.271, 1.0, -1.375, 1.0, -1.375, 0.0, -1.271, 0.0, -1.271, 0.08333, -1.375, 0.08333, -1.375, 0.08333, -1.271, 0.08333, -1.271, 0.1667, -1.375, 0.1667, -1.375, 0.1667, -1.271, 0.1667, -1.271, 0.25, -1.375, 0.25, -1.375, 0.25, -1.271, 0.25, -1.271, 0.3333, -1.375, 0.3333, -1.375, 0.3333, -1.271, 0.3333, -1.271, 0.4167, -1.375, 0.4167, -1.375, 0.4167, -1.271, 0.4167, -1.271, 0.5, -1.375, 0.5, -1.271, 0.5, -1.167, 0.5, -1.167, 0.5833, -1.271, 0.5833, -1.271, 0.5833, -1.167, 0.5833, -1.167, 0.6667, -1.271, 0.6667, -1.271, 0.6667, -1.167, 0.6667, -1.167, 0.75, -1.271, 0.75, -1.271, 0.75, -1.167, 0.75, -1.167, 0.8333, -1.271, 0.8333, -1.271, 0.8333, -1.167, 0.8333, -1.167, 0.9167, -1.271, 0.9167, -1.271, 0.9167, -1.167, 0.9167, -1.167, 1.0, -1.271, 1.0, -1.271, 0.0, -1.167, 0.0, -1.167, 0.08333, -1.271, 0.08333, -1.271, 0.08333, -1.167, 0.08333, -1.167, 0.1667, -1.271, 0.1667, -1.271, 0.1667, -1.167, 0.1667, -1.167, 0.25, -1.271, 0.25, -1.271, 0.25, -1.167, 0.25, -1.167, 0.3333, -1.271, 0.3333, -1.271, 0.3333, -1.167, 0.3333, -1.167, 0.4167, -1.271, 0.4167, -1.271, 0.4167, -1.167, 0.4167, -1.167, 0.5, -1.271, 0.5, -1.167, 0.5, -1.062, 0.5, -1.062, 0.5833, -1.167, 0.5833, -1.167, 0.5833, -1.062, 0.5833, -1.062, 0.6667, -1.167, 0.6667, -1.167, 0.6667, -1.062, 0.6667, -1.062, 0.75, -1.167, 0.75, -1.167, 0.75, -1.062, 0.75, -1.062, 0.8333, -1.167, 0.8333, -1.167, 0.8333, -1.062, 0.8333, -1.062, 0.9167, -1.167, 0.9167, -1.167, 0.9167, -1.062, 0.9167, -1.062, 1.0, -1.167, 1.0, -1.167, 0.0, -1.062, 0.0, -1.062, 0.08333, -1.167, 0.08333, -1.167, 0.08333, -1.062, 0.08333, -1.062, 0.1667, -1.167, 0.1667, -1.167, 0.1667, -1.062, 0.1667, -1.062, 0.25, -1.167, 0.25, -1.167, 0.25, -1.062, 0.25, -1.062, 0.3333, -1.167, 0.3333, -1.167, 0.3333, -1.062, 0.3333, -1.062, 0.4167, -1.167, 0.4167, -1.167, 0.4167, -1.062, 0.4167, -1.062, 0.5, -1.167, 0.5, -1.062, 0.5, -0.9583, 0.5, -0.9583, 0.5833, -1.062, 0.5833, -1.062, 0.5833, -0.9583, 0.5833, -0.9583, 0.6667, -1.062, 0.6667, -1.062, 0.6667, -0.9583, 0.6667, -0.9583, 0.75, -1.062, 0.75, -1.062, 0.75, -0.9583, 0.75, -0.9583, 0.8333, -1.062, 0.8333, -1.062, 0.8333, -0.9583, 0.8333, -0.9583, 0.9167, -1.062, 0.9167, -1.062, 0.9167, -0.9583, 0.9167, -0.9583, 1.0, -1.062, 1.0, -1.062, 0.0, -0.9583, 0.0, -0.9583, 0.08333, -1.062, 0.08333, -1.062, 0.08333, -0.9583, 0.08333, -0.9583, 0.1667, -1.062, 0.1667, -1.062, 0.1667, -0.9583, 0.1667, -0.9583, 0.25, -1.062, 0.25, -1.062, 0.25, -0.9583, 0.25, -0.9583, 0.3333, -1.062, 0.3333, -1.062, 0.3333, -0.9583, 0.3333, -0.9583, 0.4167, -1.062, 0.4167, -1.062, 0.4167, -0.9583, 0.4167, -0.9583, 0.5, -1.062, 0.5, -0.9583, 0.5, -0.8542, 0.5, -0.8542, 0.5833, -0.9583, 0.5833, -0.9583, 0.5833, -0.8542, 0.5833, -0.8542, 0.6667, -0.9583, 0.6667, -0.9583, 0.6667, -0.8542, 0.6667, -0.8542, 0.75, -0.9583, 0.75, -0.9583, 0.75, -0.8542, 0.75, -0.8542, 0.8333, -0.9583, 0.8333, -0.9583, 0.8333, -0.8542, 0.8333, -0.8542, 0.9167, -0.9583, 0.9167, -0.9583, 0.9167, -0.8542, 0.9167, -0.8542, 1.0, -0.9583, 1.0, -0.9583, 0.0, -0.8542, 0.0, -0.8542, 0.08333, -0.9583, 0.08333, -0.9583, 0.08333, -0.8542, 0.08333, -0.8542, 0.1667, -0.9583, 0.1667, -0.9583, 0.1667, -0.8542, 0.1667, -0.8542, 0.25, -0.9583, 0.25, -0.9583, 0.25, -0.8542, 0.25, -0.8542, 0.3333, -0.9583, 0.3333, -0.9583, 0.3333, -0.8542, 0.3333, -0.8542, 0.4167, -0.9583, 0.4167, -0.9583, 0.4167, -0.8542, 0.4167, -0.8542, 0.5, -0.9583, 0.5, -0.8542, 0.5, -0.75, 0.5, -0.75, 0.5833, -0.8542, 0.5833, -0.8542, 0.5833, -0.75, 0.5833, -0.75, 0.6667, -0.8542, 0.6667, -0.8542, 0.6667, -0.75, 0.6667, -0.75, 0.75, -0.8542, 0.75, -0.8542, 0.75, -0.75, 0.75, -0.75, 0.8333, -0.8542, 0.8333, -0.8542, 0.8333, -0.75, 0.8333, -0.75, 0.9167, -0.8542, 0.9167, -0.8542, 0.9167, -0.75, 0.9167, -0.75, 1.0, -0.8542, 1.0, -0.8542, 0.0, -0.75, 0.0, -0.75, 0.08333, -0.8542, 0.08333, -0.8542, 0.08333, -0.75, 0.08333, -0.75, 0.1667, -0.8542, 0.1667, -0.8542, 0.1667, -0.75, 0.1667, -0.75, 0.25, -0.8542, 0.25, -0.8542, 0.25, -0.75, 0.25, -0.75, 0.3333, -0.8542, 0.3333, -0.8542, 0.3333, -0.75, 0.3333, -0.75, 0.4167, -0.8542, 0.4167, -0.8542, 0.4167, -0.75, 0.4167, -0.75, 0.5, -0.8542, 0.5, -0.75, 0.5, -0.6458, 0.5, -0.6458, 0.5833, -0.75, 0.5833, -0.75, 0.5833, -0.6458, 0.5833, -0.6458, 0.6667, -0.75, 0.6667, -0.75, 0.6667, -0.6458, 0.6667, -0.6458, 0.75, -0.75, 0.75, -0.75, 0.75, -0.6458, 0.75, -0.6458, 0.8333, -0.75, 0.8333, -0.75, 0.8333, -0.6458, 0.8333, -0.6458, 0.9167, -0.75, 0.9167, -0.75, 0.9167, -0.6458, 0.9167, -0.6458, 1.0, -0.75, 1.0, -0.75, 0.0, -0.6458, 0.0, -0.6458, 0.08333, -0.75, 0.08333, -0.75, 0.08333, -0.6458, 0.08333, -0.6458, 0.1667, -0.75, 0.1667, -0.75, 0.1667, -0.6458, 0.1667, -0.6458, 0.25, -0.75, 0.25, -0.75, 0.25, -0.6458, 0.25, -0.6458, 0.3333, -0.75, 0.3333, -0.75, 0.3333, -0.6458, 0.3333, -0.6458, 0.4167, -0.75, 0.4167, -0.75, 0.4167, -0.6458, 0.4167, -0.6458, 0.5, -0.75, 0.5, -0.6458, 0.5, -0.5417, 0.5, -0.5417, 0.5833, -0.6458, 0.5833, -0.6458, 0.5833, -0.5417, 0.5833, -0.5417, 0.6667, -0.6458, 0.6667, -0.6458, 0.6667, -0.5417, 0.6667, -0.5417, 0.75, -0.6458, 0.75, -0.6458, 0.75, -0.5417, 0.75, -0.5417, 0.8333, -0.6458, 0.8333, -0.6458, 0.8333, -0.5417, 0.8333, -0.5417, 0.9167, -0.6458, 0.9167, -0.6458, 0.9167, -0.5417, 0.9167, -0.5417, 1.0, -0.6458, 1.0, -0.6458, 0.0, -0.5417, 0.0, -0.5417, 0.08333, -0.6458, 0.08333, -0.6458, 0.08333, -0.5417, 0.08333, -0.5417, 0.1667, -0.6458, 0.1667, -0.6458, 0.1667, -0.5417, 0.1667, -0.5417, 0.25, -0.6458, 0.25, -0.6458, 0.25, -0.5417, 0.25, -0.5417, 0.3333, -0.6458, 0.3333, -0.6458, 0.3333, -0.5417, 0.3333, -0.5417, 0.4167, -0.6458, 0.4167, -0.6458, 0.4167, -0.5417, 0.4167, -0.5417, 0.5, -0.6458, 0.5, -0.5417, 0.5, -0.4375, 0.5, -0.4375, 0.5833, -0.5417, 0.5833, -0.5417, 0.5833, -0.4375, 0.5833, -0.4375, 0.6667, -0.5417, 0.6667, -0.5417, 0.6667, -0.4375, 0.6667, -0.4375, 0.75, -0.5417, 0.75, -0.5417, 0.75, -0.4375, 0.75, -0.4375, 0.8333, -0.5417, 0.8333, -0.5417, 0.8333, -0.4375, 0.8333, -0.4375, 0.9167, -0.5417, 0.9167, -0.5417, 0.9167, -0.4375, 0.9167, -0.4375, 1.0, -0.5417, 1.0, -0.5417, 0.0, -0.4375, 0.0, -0.4375, 0.08333, -0.5417, 0.08333, -0.5417, 0.08333, -0.4375, 0.08333, -0.4375, 0.1667, -0.5417, 0.1667, -0.5417, 0.1667, -0.4375, 0.1667, -0.4375, 0.25, -0.5417, 0.25, -0.5417, 0.25, -0.4375, 0.25, -0.4375, 0.3333, -0.5417, 0.3333, -0.5417, 0.3333, -0.4375, 0.3333, -0.4375, 0.4167, -0.5417, 0.4167, -0.5417, 0.4167, -0.4375, 0.4167, -0.4375, 0.5, -0.5417, 0.5, -0.4375, 0.5, -0.3333, 0.5, -0.3333, 0.5833, -0.4375, 0.5833, -0.4375, 0.5833, -0.3333, 0.5833, -0.3333, 0.6667, -0.4375, 0.6667, -0.4375, 0.6667, -0.3333, 0.6667, -0.3333, 0.75, -0.4375, 0.75, -0.4375, 0.75, -0.3333, 0.75, -0.3333, 0.8333, -0.4375, 0.8333, -0.4375, 0.8333, -0.3333, 0.8333, -0.3333, 0.9167, -0.4375, 0.9167, -0.4375, 0.9167, -0.3333, 0.9167, -0.3333, 1.0, -0.4375, 1.0, -0.4375, 0.0, -0.3333, 0.0, -0.3333, 0.08333, -0.4375, 0.08333, -0.4375, 0.08333, -0.3333, 0.08333, -0.3333, 0.1667, -0.4375, 0.1667, -0.4375, 0.1667, -0.3333, 0.1667, -0.3333, 0.25, -0.4375, 0.25, -0.4375, 0.25, -0.3333, 0.25, -0.3333, 0.3333, -0.4375, 0.3333, -0.4375, 0.3333, -0.3333, 0.3333, -0.3333, 0.4167, -0.4375, 0.4167, -0.4375, 0.4167, -0.3333, 0.4167, -0.3333, 0.5, -0.4375, 0.5, -0.3333, 0.5, -0.2292, 0.5, -0.2292, 0.5833, -0.3333, 0.5833, -0.3333, 0.5833, -0.2292, 0.5833, -0.2292, 0.6667, -0.3333, 0.6667, -0.3333, 0.6667, -0.2292, 0.6667, -0.2292, 0.75, -0.3333, 0.75, -0.3333, 0.75, -0.2292, 0.75, -0.2292, 0.8333, -0.3333, 0.8333, -0.3333, 0.8333, -0.2292, 0.8333, -0.2292, 0.9167, -0.3333, 0.9167, -0.3333, 0.9167, -0.2292, 0.9167, -0.2292, 1.0, -0.3333, 1.0, -0.3333, 0.0, -0.2292, 0.0, -0.2292, 0.08333, -0.3333, 0.08333, -0.3333, 0.08333, -0.2292, 0.08333, -0.2292, 0.1667, -0.3333, 0.1667, -0.3333, 0.1667, -0.2292, 0.1667, -0.2292, 0.25, -0.3333, 0.25, -0.3333, 0.25, -0.2292, 0.25, -0.2292, 0.3333, -0.3333, 0.3333, -0.3333, 0.3333, -0.2292, 0.3333, -0.2292, 0.4167, -0.3333, 0.4167, -0.3333, 0.4167, -0.2292, 0.4167, -0.2292, 0.5, -0.3333, 0.5, -0.2292, 0.5, -0.125, 0.5, -0.125, 0.5833, -0.2292, 0.5833, -0.2292, 0.5833, -0.125, 0.5833, -0.125, 0.6667, -0.2292, 0.6667, -0.2292, 0.6667, -0.125, 0.6667, -0.125, 0.75, -0.2292, 0.75, -0.2292, 0.75, -0.125, 0.75, -0.125, 0.8333, -0.2292, 0.8333, -0.2292, 0.8333, -0.125, 0.8333, -0.125, 0.9167, -0.2292, 0.9167, -0.2292, 0.9167, -0.125, 0.9167, -0.125, 1.0, -0.2292, 1.0, -0.2292, 0.0, -0.125, 0.0, -0.125, 0.08333, -0.2292, 0.08333, -0.2292, 0.08333, -0.125, 0.08333, -0.125, 0.1667, -0.2292, 0.1667, -0.2292, 0.1667, -0.125, 0.1667, -0.125, 0.25, -0.2292, 0.25, -0.2292, 0.25, -0.125, 0.25, -0.125, 0.3333, -0.2292, 0.3333, -0.2292, 0.3333, -0.125, 0.3333, -0.125, 0.4167, -0.2292, 0.4167, -0.2292, 0.4167, -0.125, 0.4167, -0.125, 0.5, -0.2292, 0.5, -0.125, 0.5, -0.02083, 0.5, -0.02083, 0.5833, -0.125, 0.5833, -0.125, 0.5833, -0.02083, 0.5833, -0.02083, 0.6667, -0.125, 0.6667, -0.125, 0.6667, -0.02083, 0.6667, -0.02083, 0.75, -0.125, 0.75, -0.125, 0.75, -0.02083, 0.75, -0.02083, 0.8333, -0.125, 0.8333, -0.125, 0.8333, -0.02083, 0.8333, -0.02083, 0.9167, -0.125, 0.9167, -0.125, 0.9167, -0.02083, 0.9167, -0.02083, 1.0, -0.125, 1.0, -0.125, 0.0, -0.02083, 0.0, -0.02083, 0.08333, -0.125, 0.08333, -0.125, 0.08333, -0.02083, 0.08333, -0.02083, 0.1667, -0.125, 0.1667, -0.125, 0.1667, -0.02083, 0.1667, -0.02083, 0.25, -0.125, 0.25, -0.125, 0.25, -0.02083, 0.25, -0.02083, 0.3333, -0.125, 0.3333, -0.125, 0.3333, -0.02083, 0.3333, -0.02083, 0.4167, -0.125, 0.4167, -0.125, 0.4167, -0.02083, 0.4167, -0.02083, 0.5, -0.125, 0.5, -0.02083, 0.5, 0.08333, 0.5, 0.08333, 0.5833, -0.02083, 0.5833, -0.02083, 0.5833, 0.08333, 0.5833, 0.08333, 0.6667, -0.02083, 0.6667, -0.02083, 0.6667, 0.08333, 0.6667, 0.08333, 0.75, -0.02083, 0.75, -0.02083, 0.75, 0.08333, 0.75, 0.08333, 0.8333, -0.02083, 0.8333, -0.02083, 0.8333, 0.08333, 0.8333, 0.08333, 0.9167, -0.02083, 0.9167, -0.02083, 0.9167, 0.08333, 0.9167, 0.08333, 1.0, -0.02083, 1.0, -0.02083, 0.0, 0.08333, 0.0, 0.08333, 0.08333, -0.02083, 0.08333, -0.02083, 0.08333, 0.08333, 0.08333, 0.08333, 0.1667, -0.02083, 0.1667, -0.02083, 0.1667, 0.08333, 0.1667, 0.08333, 0.25, -0.02083, 0.25, -0.02083, 0.25, 0.08333, 0.25, 0.08333, 0.3333, -0.02083, 0.3333, -0.02083, 0.3333, 0.08333, 0.3333, 0.08333, 0.4167, -0.02083, 0.4167, -0.02083, 0.4167, 0.08333, 0.4167, 0.08333, 0.5, -0.02083, 0.5, 0.08333, 0.5, 0.1875, 0.5, 0.1875, 0.5833, 0.08333, 0.5833, 0.08333, 0.5833, 0.1875, 0.5833, 0.1875, 0.6667, 0.08333, 0.6667, 0.08333, 0.6667, 0.1875, 0.6667, 0.1875, 0.75, 0.08333, 0.75, 0.08333, 0.75, 0.1875, 0.75, 0.1875, 0.8333, 0.08333, 0.8333, 0.08333, 0.8333, 0.1875, 0.8333, 0.1875, 0.9167, 0.08333, 0.9167, 0.08333, 0.9167, 0.1875, 0.9167, 0.1875, 1.0, 0.08333, 1.0, 0.08333, 0.0, 0.1875, 0.0, 0.1875, 0.08333, 0.08333, 0.08333, 0.08333, 0.08333, 0.1875, 0.08333, 0.1875, 0.1667, 0.08333, 0.1667, 0.08333, 0.1667, 0.1875, 0.1667, 0.1875, 0.25, 0.08333, 0.25, 0.08333, 0.25, 0.1875, 0.25, 0.1875, 0.3333, 0.08333, 0.3333, 0.08333, 0.3333, 0.1875, 0.3333, 0.1875, 0.4167, 0.08333, 0.4167, 0.08333, 0.4167, 0.1875, 0.4167, 0.1875, 0.5, 0.08333, 0.5, 0.1875, 0.5, 0.2917, 0.5, 0.2917, 0.5833, 0.1875, 0.5833, 0.1875, 0.5833, 0.2917, 0.5833, 0.2917, 0.6667, 0.1875, 0.6667, 0.1875, 0.6667, 0.2917, 0.6667, 0.2917, 0.75, 0.1875, 0.75, 0.1875, 0.75, 0.2917, 0.75, 0.2917, 0.8333, 0.1875, 0.8333, 0.1875, 0.8333, 0.2917, 0.8333, 0.2917, 0.9167, 0.1875, 0.9167, 0.1875, 0.9167, 0.2917, 0.9167, 0.2917, 1.0, 0.1875, 1.0, 0.1875, 0.0, 0.2917, 0.0, 0.2917, 0.08333, 0.1875, 0.08333, 0.1875, 0.08333, 0.2917, 0.08333, 0.2917, 0.1667, 0.1875, 0.1667, 0.1875, 0.1667, 0.2917, 0.1667, 0.2917, 0.25, 0.1875, 0.25, 0.1875, 0.25, 0.2917, 0.25, 0.2917, 0.3333, 0.1875, 0.3333, 0.1875, 0.3333, 0.2917, 0.3333, 0.2917, 0.4167, 0.1875, 0.4167, 0.1875, 0.4167, 0.2917, 0.4167, 0.2917, 0.5, 0.1875, 0.5, 0.2917, 0.5, 0.3958, 0.5, 0.3958, 0.5833, 0.2917, 0.5833, 0.2917, 0.5833, 0.3958, 0.5833, 0.3958, 0.6667, 0.2917, 0.6667, 0.2917, 0.6667, 0.3958, 0.6667, 0.3958, 0.75, 0.2917, 0.75, 0.2917, 0.75, 0.3958, 0.75, 0.3958, 0.8333, 0.2917, 0.8333, 0.2917, 0.8333, 0.3958, 0.8333, 0.3958, 0.9167, 0.2917, 0.9167, 0.2917, 0.9167, 0.3958, 0.9167, 0.3958, 1.0, 0.2917, 1.0, 0.2917, 0.0, 0.3958, 0.0, 0.3958, 0.08333, 0.2917, 0.08333, 0.2917, 0.08333, 0.3958, 0.08333, 0.3958, 0.1667, 0.2917, 0.1667, 0.2917, 0.1667, 0.3958, 0.1667, 0.3958, 0.25, 0.2917, 0.25, 0.2917, 0.25, 0.3958, 0.25, 0.3958, 0.3333, 0.2917, 0.3333, 0.2917, 0.3333, 0.3958, 0.3333, 0.3958, 0.4167, 0.2917, 0.4167, 0.2917, 0.4167, 0.3958, 0.4167, 0.3958, 0.5, 0.2917, 0.5, 0.3958, 0.5, 0.5, 0.5, 0.5, 0.5833, 0.3958, 0.5833, 0.3958, 0.5833, 0.5, 0.5833, 0.5, 0.6667, 0.3958, 0.6667, 0.3958, 0.6667, 0.5, 0.6667, 0.5, 0.75, 0.3958, 0.75, 0.3958, 0.75, 0.5, 0.75, 0.5, 0.8333, 0.3958, 0.8333, 0.3958, 0.8333, 0.5, 0.8333, 0.5, 0.9167, 0.3958, 0.9167, 0.3958, 0.9167, 0.5, 0.9167, 0.5, 1.0, 0.3958, 1.0, 0.3958, 0.0, 0.5, 0.0, 0.5, 0.08333, 0.3958, 0.08333, 0.3958, 0.08333, 0.5, 0.08333, 0.5, 0.1667, 0.3958, 0.1667, 0.3958, 0.1667, 0.5, 0.1667, 0.5, 0.25, 0.3958, 0.25, 0.3958, 0.25, 0.5, 0.25, 0.5, 0.3333, 0.3958, 0.3333, 0.3958, 0.3333, 0.5, 0.3333, 0.5, 0.4167, 0.3958, 0.4167, 0.3958, 0.4167, 0.5, 0.4167, 0.5, 0.5, 0.3958, 0.5])
me_torus.materials.append(mat_material_001)
me_torus.update()

# ---- objects
ob_flightring = bpy.data.objects.new('FlightRing', me_torus)

# ---- transforms, parenting, visibility, modifiers, constraints
ob_flightring.location = (0.0, 0.0, 0.0)

# ---- collection membership
col_collection.objects.link(ob_flightring)

# ---- scene / render settings (as saved in the file)
scene.frame_start = 1; scene.frame_end = 250; scene.frame_set(1)
scene.render.engine = 'BLENDER_EEVEE_NEXT'
scene.cycles.sampling_pattern = 'TABULATED_SOBOL'
scene.view_settings.view_transform = 'Filmic'
bpy.context.view_layer.update()

# ---- added for rendering (the .blend has no active camera and no usable light): camera, sun
cam_auto = bpy.data.cameras.new('AutoCamera')
cam_auto.lens = 50.0
cam_auto.sensor_width = 36.0
cam_auto.clip_end = 1000.0
ob_auto_camera = bpy.data.objects.new('AutoCamera', cam_auto)
scene.collection.objects.link(ob_auto_camera)
ob_auto_camera.location = (11.8125, -14.175, 9.44998)
ob_auto_camera.rotation_euler = (1.09748, -7.21219e-08, 0.694738)
scene.camera = ob_auto_camera
light_auto_sun = bpy.data.lights.new('AutoSun', 'SUN')
light_auto_sun.energy = 3.0
light_auto_sun.angle = 0.0523599
ob_auto_sun = bpy.data.objects.new('AutoSun', light_auto_sun)
scene.collection.objects.link(ob_auto_sun)
ob_auto_sun.rotation_euler = (0.872665, 0.174533, 0.523599)
bpy.context.view_layer.update()
